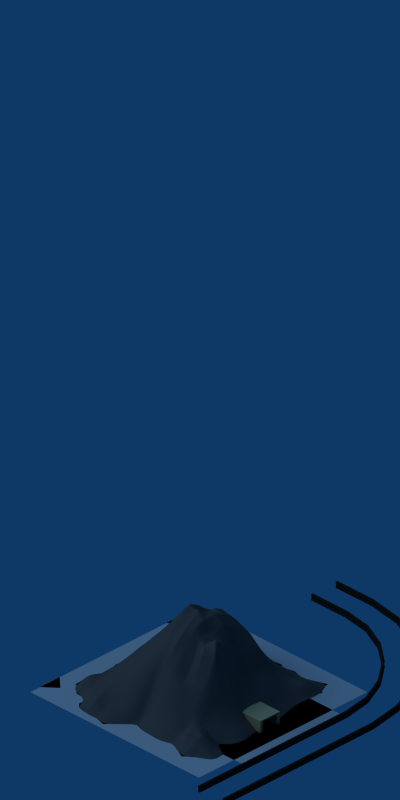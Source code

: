 # Source: mountain_oremine_03.blend  (saved by Blender 2.37.0; exported with 4.5.12 LTS)
import bpy
from mathutils import Matrix  # noqa: F401  (used for matrix-valued properties, if any)

bpy.ops.wm.read_factory_settings(use_empty=True)
scene = bpy.context.scene
scene.name = 'Scene'

# ---- collections
col_collection_1 = bpy.data.collections.new('Collection 1'); scene.collection.children.link(col_collection_1)
col_collection_2 = bpy.data.collections.new('Collection 2'); scene.collection.children.link(col_collection_2)
col_collection_2.hide_render = True
col_collection_2.hide_viewport = True
col_collection_3 = bpy.data.collections.new('Collection 3'); scene.collection.children.link(col_collection_3)
col_collection_3.hide_render = True
col_collection_3.hide_viewport = True

# ---- materials (node trees are filled in below, after node groups)
mat_metal_corroded = bpy.data.materials.new('Metal_Corroded')
mat_metal_corroded.alpha_threshold = 0.0
mat_metal_corroded.diffuse_color = (0.2, 0.2, 0.2, 1.0)
mat_metal_corroded.specular_color = (0.6, 0.8, 1.0)
mat_metal_corroded.roughness = 0.5
mat_metal_corroded.specular_intensity = 0.4
mat_metal_corroded.line_color = (0.0, 0.0, 0.0, 1.0)
mat_stone_concrete = bpy.data.materials.new('Stone_concrete')
mat_stone_concrete.alpha_threshold = 0.0
mat_stone_concrete.diffuse_color = (0.307, 0.307, 0.307, 1.0)
mat_stone_concrete.roughness = 0.5
mat_stone_concrete.specular_intensity = 0.02
mat_stone_concrete.line_color = (0.0, 0.0, 0.0, 1.0)
mat_wood_pine = bpy.data.materials.new('Wood_Pine')
mat_wood_pine.alpha_threshold = 0.0
mat_wood_pine.diffuse_color = (0.8936, 0.7691, 0.5419, 1.0)
mat_wood_pine.specular_color = (0.9091, 0.9392, 0.8919)
mat_wood_pine.roughness = 0.5
mat_wood_pine.specular_intensity = 0.23
mat_wood_pine.line_color = (0.0, 0.0, 0.0, 1.0)
mat_plane_128x48 = bpy.data.materials.new('plane_128x48')
mat_plane_128x48.alpha_threshold = 0.0
mat_plane_128x48.preview_render_type = 'FLAT'
mat_plane_128x48.diffuse_color = (1.0, 1.0, 1.0, 1.0)
mat_plane_128x48.roughness = 0.5
mat_plane_128x48.line_color = (0.0, 0.0, 0.0, 1.0)
mat_plane_64x24 = bpy.data.materials.new('plane_64x24')
mat_plane_64x24.alpha_threshold = 0.0
mat_plane_64x24.preview_render_type = 'FLAT'
mat_plane_64x24.diffuse_color = (1.0, 0.0, 0.0, 1.0)
mat_plane_64x24.roughness = 0.5
mat_plane_64x24.line_color = (0.0, 0.0, 0.0, 1.0)
mat_stone_concrete_001 = bpy.data.materials.new('Stone_concrete.001')
mat_stone_concrete_001.alpha_threshold = 0.0
mat_stone_concrete_001.diffuse_color = (0.307, 0.307, 0.307, 1.0)
mat_stone_concrete_001.roughness = 0.5
mat_stone_concrete_001.specular_intensity = 0.02
mat_stone_concrete_001.line_color = (0.0, 0.0, 0.0, 1.0)

# ---- material node trees

# ---- world
world_world = bpy.data.worlds.new('World'); scene.world = world_world
world_world.color = (0.05656, 0.2208, 0.4)
world_world.use_sun_shadow = False
world_world.sun_shadow_jitter_overblur = 0.0
world_world.cycles.sampling_method = 'MANUAL'
world_world.cycles.sample_map_resolution = 256

# ---- cameras
cam_camera_128x48 = bpy.data.cameras.new('Camera_128x48')
cam_camera_128x48.type = 'ORTHO'
cam_camera_128x48.passepartout_alpha = 0.2
cam_camera_128x48.clip_end = 100.0
cam_camera_128x48.lens = 35.0
cam_camera_128x48.ortho_scale = 11.5
cam_camera_128x48.show_passepartout = False
cam_camera_128x48.show_safe_areas = True
cam_camera_128x48.dof.focus_distance = 0.0
cam_camera_128x48.dof.aperture_fstop = 128.0
cam_camera_64x24 = bpy.data.cameras.new('Camera_64x24')
cam_camera_64x24.type = 'ORTHO'
cam_camera_64x24.passepartout_alpha = 0.2
cam_camera_64x24.clip_end = 100.0
cam_camera_64x24.lens = 35.0
cam_camera_64x24.ortho_scale = 5.9
cam_camera_64x24.show_passepartout = False
cam_camera_64x24.show_safe_areas = True
cam_camera_64x24.dof.focus_distance = 0.0
cam_camera_64x24.dof.aperture_fstop = 128.0

# ---- lights
light_default_sun = bpy.data.lights.new('Default_Sun', 'SUN')
light_default_sun.transmission_factor = 0.0
light_default_sun.angle = 1.571
light_default_sun.energy = 1.0
light_default_sun.shadow_buffer_clip_start = 0.5
light_default_sun.shadow_soft_size = 1.0
light_default_sun.shadow_cascade_max_distance = 1000.0
light_default_sun.cycles.use_multiple_importance_sampling = False

# ---- meshes
me_mesh = bpy.data.meshes.new('Mesh')
me_mesh.from_pydata([(-1.3, -0.0007617, 0.0), (-1.349, 0.1533, 0.0), (-1.367, 0.1545, -0.01592), (-1.35, -0.07548, -0.06713), (-1.304, -0.06782, 0.0), (-0.07271, 1.359, 6.939e-18), (-0.05177, 1.373, 0.0), (-0.05689, 1.407, -0.03608), (-0.1487, 1.418, -0.08074), (-0.136, 1.332, 0.0), (-0.02172, 1.375, 0.0), (0.1236, 1.374, 0.0), (0.1175, 1.414, -0.04547), (1.379, -0.1983, 0.0), (1.378, -0.289, 0.0), (1.428, -0.297, -0.03572), (1.406, -0.1831, -0.0192), (1.377, -0.1815, 0.0), (-1.307, -0.1324, 0.0), (-1.387, -0.2482, 0.0), (-1.382, -0.7499, 0.0), (-1.358, -0.6224, 0.0), (-1.414, -0.62, -0.02908), (-1.435, -0.7967, -0.02305), (-1.409, -0.7979, 0.0), (-0.6934, -1.553, 0.0), (-0.7199, -1.564, 0.0), (-0.7206, -1.581, -0.01363), (-0.5212, -1.618, -0.02577), (-0.5233, -1.563, 0.0), (1.388, -0.7442, 0.0), (1.282, -0.7843, 0.0), (1.281, -0.8356, -0.01958), (1.505, -0.847, -0.0567), (1.488, -0.6435, -0.03844), (1.399, -0.6484, 0.0), (1.267, 0.5939, 0.0), (1.298, 0.5045, 0.0), (1.378, 0.4921, -0.04088), (1.373, 0.738, -0.08382), (1.24, 0.7298, 0.0), (0.6909, 1.354, -3.469e-18), (0.7401, 1.313, 0.0), (0.7628, 1.41, -0.02247), (0.5626, 1.398, -0.003798), (0.5607, 1.386, -4.337e-19), (-0.6359, 1.314, 0.0), (-0.6041, 1.337, 0.0), (-0.6106, 1.471, -0.008545), (-0.7967, 1.476, -0.01728), (-0.7891, 1.274, -0.08005), (-0.6096, 1.278, 0.0), (-1.309, 0.6634, 0.0), (-1.272, 0.7202, 0.0), (-1.367, 0.7386, -0.0411), (-1.378, 0.5637, -0.07565), (-1.291, 0.5489, 1.388e-17), (-1.239, 0.8757, 0.0), (-1.247, 0.9236, -0.007446), (0.8215, 1.356, 0.0), (0.9561, 1.4, 0.0), (0.965, 1.447, -0.01386), (1.233, 0.9083, 0.0), (1.417, 0.9163, -0.04904), (1.234, 0.9094, 0.0), (1.399, -0.936, 0.0), (1.497, -1.006, 0.0), (1.521, -1.005, -0.006055), (1.291, -0.8873, 0.0), (0.9205, -1.378, 0.0), (0.9158, -1.353, 0.0), (0.776, -1.354, -0.05069), (0.7688, -1.556, -0.06741), (0.9524, -1.545, -0.09582), (0.9421, -1.37, 0.0), (-0.758, -1.538, 0.0), (-0.9096, -1.524, 0.0), (-0.9103, -1.583, -0.02052), (-1.42, -0.8128, 0.0), (-1.431, -0.9507, -0.01546), (-1.421, -0.9524, 0.0), (-1.41, -1.093, 0.0), (-1.451, -1.125, -0.06526), (-1.326, -1.144, 0.0), (-1.084, -1.28, 0.0), (-1.081, -1.368, -0.06231), (-0.9889, -1.366, 0.0), (-0.9856, -1.446, 0.0), (-1.092, -1.557, -0.07446), (0.9841, -1.397, 0.0), (1.108, -1.522, -0.02643), (1.108, -1.461, 3.469e-18), (0.7689, -1.272, 0.0), (1.246, -0.8399, 0.0), (1.494, -1.124, 0.0), (1.507, -1.147, 0.0), (1.529, -1.146, -0.008727), (1.234, 0.9104, 0.0), (1.44, 1.084, -0.07743), (1.268, 1.082, -0.04907), (1.233, 0.911, 0.0), (1.241, 1.082, 0.0), (1.151, 1.468, 0.0), (1.153, 1.468, 0.0), (1.154, 1.47, -0.0004054), (-0.8389, 1.166, 0.0), (-0.9558, 1.29, -0.1202), (-0.9266, 1.112, -0.06119), (-0.8532, 1.107, 0.0), (-0.7828, 1.177, 0.0), (-0.9234, 1.056, 0.0), (-1.069, 1.074, 0.0), (-1.098, 1.106, -0.03043), (-1.077, 0.9273, 0.0), (-1.238, 0.9128, 0.0), (-1.155, 0.905, 0.0), (-1.381, 0.3806, 0.0), (-1.393, 0.37, -0.004815), (-1.379, 0.3673, 0.0), (-0.5803, 1.301, 0.0), (-0.4184, 1.426, 0.0), (-0.4204, 1.471, -0.02841), (0.3967, 1.356, 0.0), (0.3286, 1.415, -0.02352), (0.3316, 1.335, 0.0), (1.368, 0.33, 0.0), (1.359, 0.2872, 0.0), (1.409, 0.2801, -0.01174), (1.41, -0.5272, 0.0), (1.47, -0.4655, -0.02388), (1.435, -0.4636, 0.0), (0.5935, -1.347, 0.0), (0.5787, -1.364, -0.006238), (0.5787, -1.356, 0.0), (0.5682, -1.355, 0.0), (0.3852, -1.336, 0.0), (0.3831, -1.362, -0.0197), (-0.3388, -1.61, 0.0), (-0.3331, -1.616, -0.002455), (-0.3325, -1.609, 0.0), (-1.342, -0.5403, 0.0), (-1.375, -0.4564, 0.0), (-1.426, -0.4672, -0.05067), (-1.371, -0.4121, 0.0), (-1.396, -0.2931, 8.674e-19), (0.0523, -1.241, 0.0), (-0.01772, -1.383, -0.05368), (0.08204, -1.373, -0.0126), (0.07858, -1.298, 0.0), (-0.02259, -1.276, 0.0), (-0.1421, -1.388, 0.0), (-0.1347, -1.395, -0.006419), (-0.135, -1.388, 0.0), (-0.1508, -1.398, 0.0), (0.2664, -1.334, 0.0), (0.2291, -1.373, -0.02966), (0.2313, -1.331, 0.0), (0.1298, -1.26, 0.0), (1.424, -0.4242, 0.0), (1.388, 0.2676, 0.0), (1.347, 0.1599, 0.0), (1.418, 0.1528, -0.05299), (0.3068, 1.392, 0.0), (-0.3825, 1.425, 0.0), (-0.2482, 1.375, 1.388e-17), (-0.2564, 1.43, -0.0471), (-1.386, 0.3619, 0.0), (1.19, 1.282, 0.0), (1.295, 1.285, -0.05082), (1.264, 1.255, 0.0), (1.324, -1.291, 0.0), (1.316, -1.336, -0.02164), (1.29, -1.314, 0.0), (1.254, -1.338, 0.0), (-1.208, -1.272, 0.0), (-1.283, -1.337, -0.05042), (-1.273, -1.223, 0.0), (-0.1206, -1.368, 0.0), (-0.1814, 1.345, 0.0), (-1.457, -1.324, -0.009188), (-1.5, -1.5, -0.04353), (-1.291, -1.548, -0.1009), (1.299, -1.529, -0.07087), (1.5, -1.5, -0.07358), (1.53, -1.338, -0.02548), (1.463, 1.291, -0.09186), (1.5, 1.5, -0.09853), (1.32, 1.48, -0.03001), (-1.304, 1.309, -0.05809), (-1.339, 1.501, -0.03137), (-1.5, 1.5, -0.01401), (-1.478, 1.316, -0.002329), (0.05618, -1.557, -0.07978), (0.2288, -1.537, -0.03815), (-0.04079, -1.579, -0.1117), (0.5643, -1.559, -0.07996), (-1.406, 0.9312, -0.08046), (-0.9868, 1.484, -0.01397), (-1.151, 1.476, -0.07599), (-1.132, 1.309, -0.0624), (-1.268, 1.119, -0.03959), (-1.467, 1.155, -0.04856), (0.3902, -1.534, -0.06317), (-0.1545, -1.604, -0.05465), (1.036, 1.036, 0.0), (-0.08606, -0.08606, 0.0), (0.6096, 0.5236, 0.0), (1.08, 0.9357, 0.0), (1.096, 0.9496, 0.0), (1.128, 0.9776, 0.0), (-0.4627, 1.082, 0.0), (-0.5172, 1.004, 0.0), (-0.6496, 0.8132, 0.0), (-1.208, 0.009275, 0.0), (-1.255, -0.05777, 0.0), (-1.273, -0.08403, 0.0), (-1.306, -0.1304, 0.0), (-1.321, -0.5927, 0.0), (-1.152, -1.02, 0.0), (-0.6942, -0.619, 0.0), (0.6782, 1.263, 0.0), (0.3346, 1.329, 0.0), (0.3229, 1.331, 0.0), (0.2437, 1.308, 0.0), (-0.4432, 1.11, 0.0), (-1.307, -0.1324, 0.0), (-1.307, -0.133, 0.0), (-1.345, -0.1875, 0.0), (-1.353, -0.1985, 0.0), (-1.373, -0.4028, 0.0), (-1.371, -0.4121, 0.0), (-1.346, -0.5301, 0.0), (-1.342, -0.5403, 0.0), (-1.375, -0.4564, 0.0), (1.169, 1.169, 0.0), (0.9806, 1.205, 0.0), (0.8379, 1.232, 0.0), (1.241, 1.082, 0.0), (1.245, 1.154, 0.0), (1.145, 0.9924, 0.0), (1.178, 1.021, 0.0), (1.24, 1.076, 0.0), (1.241, 1.077, 0.0), (1.25, 1.153, 0.0), (-1.322, -0.6252, 0.0), (-1.323, -0.6437, 0.0), (-1.34, -1.124, 0.0), (-1.326, -1.144, 0.0), (-1.314, -1.162, 0.0), (-1.245, -1.102, 0.0), (-1.226, -1.085, 0.0), (-1.204, -1.066, 0.0), (-1.163, -1.03, 0.0), (-1.351, -0.5873, 0.0), (-1.382, -0.7499, 0.0), (-1.409, -0.7979, 0.0), (-1.413, -0.8054, 0.0), (-1.42, -0.8824, 0.0), (-1.421, -0.9524, 0.0), (-1.416, -1.01, 0.0), (-1.358, -0.6224, 0.0), (-1.412, -0.8031, 0.0), (-1.401, -0.2681, 0.0), (-1.42, -0.8128, 0.0), (0.3324, 1.334, 0.0), (0.7909, 1.271, 0.0), (0.7401, 1.313, 0.0), (0.6909, 1.354, 0.0), (0.5607, 1.386, 0.0), (0.4296, 1.362, 0.0), (0.9869, 1.281, 0.0), (0.9443, 1.291, 0.0), (0.9097, 1.3, 0.0), (0.7769, 1.333, 0.0), (1.223, 1.223, 0.0), (1.258, 1.214, 0.0), (1.264, 1.255, 0.0), (1.257, 1.257, 0.0), (1.19, 1.282, 0.0), (1.115, 1.311, 0.0), (0.8027, 1.346, 0.0), (1.079, 1.324, 0.0), (0.9165, 1.386, 0.0), (-1.239, 0.8757, 0.0), (-1.258, 0.3329, 0.0), (-0.9653, 0.9596, 0.0), (-1.006, 0.9478, 0.0), (-1.026, 0.9422, 0.0), (-1.037, 0.9388, 0.0), (-1.051, 0.935, 0.0), (-1.077, 0.9273, 0.0), (-1.129, 0.9125, 0.0), (-1.15, 0.9064, 0.0), (-1.155, 0.905, 0.0), (-1.239, 0.8808, 0.0), (-1.272, 0.7202, 0.0), (-1.298, 0.5947, 0.0), (-1.291, 0.5489, 0.0), (-1.259, 0.3384, 0.0), (-1.309, 0.6634, 0.0), (-1.299, 0.5964, 0.0), (-1.306, 0.5215, 0.0), (-1.316, 0.4155, 0.0), (-1.342, 0.1478, 0.0), (-1.337, 0.1136, 0.0), (-1.3, -0.0007617, 0.0), (-1.344, 0.1352, 0.0), (-1.304, -0.06782, 0.0), (-1.345, 0.3937, 0.0), (-1.35, 0.2554, 0.0), (-1.349, 0.1888, 0.0), (-1.349, 0.1513, 0.0), (-1.342, 0.4531, 0.0), (-1.351, 0.3886, 0.0), (-1.352, 0.4355, 0.0), (-0.7219, 1.03, 0.0), (-0.4765, 1.101, 0.0), (-1.379, 0.3673, 0.0), (-1.381, 0.3806, 0.0), (-1.386, 0.3619, 0.0), (-1.349, 0.1533, 0.0), (-1.41, -1.093, 0.0), (-1.537, -1.357, 0.0), (-1.496, -1.321, 0.0), (-1.713, -1.118, 0.0), (-1.713, -1.512, 0.0), (1.073, 1.358, 0.0), (1.059, 1.436, 0.0), (1.092, 1.385, 0.0), (1.095, 1.448, 0.0), (1.15, 1.467, 0.0), (1.153, 1.468, 0.0), (1.151, 1.468, 0.0), (0.09571, 1.374, 0.0), (-0.02172, 1.375, 0.0), (-0.04028, 1.374, 0.0), (-0.07271, 1.359, 0.0), (-0.1338, 1.333, 0.0), (-0.136, 1.332, 0.0), (-0.1444, 1.328, 0.0), (-0.4161, 1.209, 0.0), (-0.9839, 0.9605, 0.0), (-1.004, 0.9518, 0.0), (0.3194, 1.332, 0.0), (0.1075, 1.372, 0.0), (0.09809, 1.374, 0.0), (0.3967, 1.356, 0.0), (0.3316, 1.335, 0.0), (0.3068, 1.392, 0.0), (0.1236, 1.374, 0.0), (-0.8556, 1.097, 0.0), (-0.5067, 1.189, 0.0), (-0.5375, 1.182, 0.0), (-0.8055, 1.122, 0.0), (-0.8386, 1.115, 0.0), (-0.8532, 1.107, 0.0), (-0.8519, 1.112, 0.0), (-0.9234, 1.056, 0.0), (-1.02, 0.9845, 0.0), (-1.026, 0.9754, 0.0), (-0.973, 1.062, 0.0), (-1.04, 1.07, 0.0), (-1.07, 1.064, 0.0), (-0.6359, 1.314, 0.0), (-0.623, 1.296, 0.0), (-0.611, 1.28, 0.0), (-0.6096, 1.278, 0.0), (-0.6084, 1.277, 0.0), (-0.5436, 1.19, 0.0), (-0.5803, 1.301, 0.0), (-0.6041, 1.337, 0.0), (-0.1814, 1.345, 0.0), (-0.2482, 1.375, 0.0), (-0.3825, 1.425, 0.0), (-0.4184, 1.426, 0.0), (-0.05177, 1.373, 0.0), (-0.7814, 1.144, 0.0), (-0.8004, 1.141, 0.0), (-0.8178, 1.137, 0.0), (-0.8472, 1.132, 0.0), (-1.069, 1.074, 0.0), (-0.7769, 1.181, 0.0), (-0.7828, 1.177, 0.0), (-0.845, 1.141, 0.0), (-0.8389, 1.166, 0.0), (-1.017, 1.525, 0.0), (-0.9908, 1.51, 0.0), (-0.7154, 1.507, 0.0), (-0.8507, 1.713, 0.0), (-0.9824, 1.713, 0.0), (-1.486, 1.316, 0.0), (-1.517, 1.415, 0.0), (-1.562, 1.561, 0.0), (-1.61, 1.713, 0.0), (-1.713, 1.713, 0.0), (-1.713, 1.05, 0.0), (-1.211, 1.637, 0.0), (-1.147, 1.713, 0.0), (-1.341, 1.713, 0.0), (-1.442, 1.67, 0.0), (-1.457, 1.713, 0.0), (-1.238, 0.9128, 0.0), (-0.6662, -0.6662, 0.0), (1.41, -0.5272, 0.0), (1.42, -0.4116, 0.0), (1.378, -0.289, 0.0), (1.367, -0.257, 0.0), (1.213, -0.0982, 0.0), (-0.5459, -0.8685, 0.0), (-0.03064, -1.154, 0.0), (-0.02589, -1.156, 0.0), (-0.007019, -1.167, 0.0), (-0.003655, -1.167, 0.0), (0.5571, -1.25, 0.0), (0.6865, -1.269, 0.0), (0.7179, -1.274, 0.0), (1.165, -0.8307, 0.0), (1.168, -0.8274, 0.0), (1.371, -0.6267, 0.0), (1.399, -0.5988, 0.0), (1.405, -0.5781, 0.0), (1.378, -0.2684, 0.0), (1.435, -0.4636, 0.0), (1.424, -0.4242, 0.0), (0.4894, -1.29, 0.0), (0.005876, -1.174, 0.0), (0.09357, -1.223, 0.0), (0.1436, -1.25, 0.0), (0.2595, -1.314, 0.0), (0.2964, -1.335, 0.0), (0.3852, -1.336, 0.0), (0.6071, -1.34, 0.0), (0.7146, -1.277, 0.0), (0.5409, -1.352, 0.0), (0.5956, -1.346, 0.0), (0.5682, -1.355, 0.0), (0.5787, -1.356, 0.0), (0.59, -1.35, 0.0), (0.5935, -1.347, 0.0), (1.284, 0.2667, 0.0), (1.281, 0.3083, 0.0), (1.261, 0.5611, 0.0), (1.244, 0.6004, 0.0), (1.15, 0.821, 0.0), (1.133, 0.8619, 0.0), (1.107, 0.9238, 0.0), (1.303, 0.03164, 0.0), (1.233, 0.9093, 0.0), (1.233, 0.9107, 0.0), (1.233, 0.911, 0.0), (1.233, 0.915, 0.0), (1.229, 0.9604, 0.0), (1.226, 0.9618, 0.0), (1.204, 0.9701, 0.0), (1.233, 0.9083, 0.0), (1.233, 0.9085, 0.0), (1.24, 0.7298, 0.0), (1.257, 0.6057, 0.0), (1.256, 0.6277, 0.0), (1.253, 0.6656, 0.0), (1.313, 0.06882, 0.0), (1.335, 0.1727, 0.0), (1.306, 0.03639, 0.0), (1.345, 0.1535, 0.0), (1.338, 0.1871, 0.0), (1.349, 0.1635, 0.0), (1.359, 0.2872, 0.0), (1.368, 0.33, 0.0), (1.314, 0.4645, 0.0), (1.298, 0.5045, 0.0), (1.388, 0.2676, 0.0), (1.267, 0.5939, 0.0), (1.234, 0.9094, 0.0), (1.234, 0.9097, 0.0), (1.234, 0.9104, 0.0), (1.235, 0.9582, 0.0), (1.292, 0.9368, 0.0), (1.252, 0.9519, 0.0), (1.257, 0.9203, 0.0), (1.379, -0.1983, 0.0), (1.342, 0.08816, 0.0), (-0.3669, -1.17, 0.0), (-0.1524, -1.254, 0.0), (-0.1502, -1.254, 0.0), (-0.3009, -1.281, 0.0), (-0.2672, -1.338, 0.0), (-0.2641, -1.343, 0.0), (-0.264, -1.343, 0.0), (-0.06968, -1.297, 0.0), (-0.05005, -1.288, 0.0), (-0.02259, -1.276, 0.0), (0.0523, -1.241, 0.0), (-0.2466, -1.372, 0.0), (-0.244, -1.377, 0.0), (-0.1423, -1.388, 0.0), (-0.1421, -1.388, 0.0), (-0.135, -1.388, 0.0), (-0.1206, -1.368, 0.0), (-0.24, -1.383, 0.0), (-0.07074, -1.321, 0.0), (-0.1532, -1.401, 0.0), (-0.1508, -1.398, 0.0), (-0.2313, -1.398, 0.0), (-0.1615, -1.402, 0.0), (-0.155, -1.403, 0.0), (-0.1549, -1.403, 0.0), (0.07858, -1.298, 0.0), (0.1298, -1.26, 0.0), (0.2313, -1.331, 0.0), (0.2664, -1.334, 0.0), (-0.2009, -1.449, 0.0), (-0.1989, -1.453, 0.0), (-0.1984, -1.453, 0.0), (-1.133, -1.277, 0.0), (-1.084, -1.28, 0.0), (-0.3177, -1.334, 0.0), (-1.17, -1.17, 0.0), (-1.171, -1.183, 0.0), (-1.146, -1.27, 0.0), (-1.142, -1.276, 0.0), (-1.174, -1.174, 0.0), (-1.192, -1.192, 0.0), (-1.184, -1.206, 0.0), (-1.227, -1.132, 0.0), (-0.9889, -1.366, 0.0), (-0.9355, -1.414, 0.0), (-0.8805, -1.452, 0.0), (-0.8318, -1.463, 0.0), (-0.8569, -1.469, 0.0), (-0.9884, -1.378, 0.0), (-0.9856, -1.446, 0.0), (-0.9423, -1.49, 0.0), (-0.9096, -1.524, 0.0), (-0.758, -1.538, 0.0), (-0.6738, -1.545, 0.0), (-0.6431, -1.533, 0.0), (-0.7217, -1.563, 0.0), (-0.7169, -1.563, 0.0), (-0.6934, -1.553, 0.0), (-0.7199, -1.564, 0.0), (-0.5233, -1.563, 0.0), (-0.504, -1.568, 0.0), (-0.3045, -1.573, 0.0), (-0.301, -1.573, 0.0), (-0.3388, -1.61, 0.0), (-0.3354, -1.61, 0.0), (-0.3325, -1.609, 0.0), (-1.312, -1.165, 0.0), (-1.201, -1.201, 0.0), (-1.273, -1.223, 0.0), (-1.244, -1.244, 0.0), (-1.208, -1.272, 0.0), (0.6825, -1.309, 0.0), (1.404, -0.5938, 0.0), (0.8224, -1.215, 0.0), (1.168, -0.8318, 0.0), (1.132, -1.035, 0.0), (1.242, -0.8653, 0.0), (1.232, -0.8609, 0.0), (1.282, -0.7843, 0.0), (1.298, -0.7782, 0.0), (1.33, -0.7289, 0.0), (1.332, -0.7252, 0.0), (1.402, -0.6174, 0.0), (1.246, -0.8399, 0.0), (1.253, -0.8476, 0.0), (0.7689, -1.272, 0.0), (0.8899, -1.22, 0.0), (1.061, -1.146, 0.0), (0.9158, -1.353, 0.0), (0.9183, -1.366, 0.0), (0.9202, -1.363, 0.0), (0.9236, -1.358, 0.0), (0.9553, -1.309, 0.0), (1.399, -0.959, 0.0), (1.405, -0.9402, 0.0), (1.399, -0.936, 0.0), (1.366, -0.9213, 0.0), (1.291, -0.8873, 0.0), (1.239, -1.351, 0.0), (1.254, -1.338, 0.0), (1.293, -1.306, 0.0), (1.494, -1.124, 0.0), (1.345, -1.263, 0.0), (1.494, -1.138, 0.0), (1.499, -1.133, 0.0), (1.497, -1.006, 0.0), (1.388, -0.7442, 0.0), (1.389, -0.7354, 0.0), (1.399, -0.6484, 0.0), (0.9421, -1.37, 0.0), (0.9841, -1.397, 0.0), (1.108, -1.461, 0.0), (0.9263, -1.367, 0.0), (0.9365, -1.372, 0.0), (0.9186, -1.368, 0.0), (0.9205, -1.378, 0.0), (1.362, -1.262, 0.0), (1.493, -1.158, 0.0), (1.29, -1.314, 0.0), (1.336, -1.282, 0.0), (1.324, -1.291, 0.0), (1.507, -1.147, 0.0)], [], [(3, 0, 1), (1, 2, 3), (4, 0, 3), (7, 5, 6), (9, 5, 7), (7, 8, 9), (12, 7, 10), (10, 11, 12), (7, 6, 10), (16, 13, 14), (14, 15, 16), (17, 13, 16), (4, 3, 18), (19, 18, 3), (23, 20, 21), (21, 22, 23), (24, 20, 23), (27, 25, 26), (29, 25, 27), (27, 28, 29), (33, 30, 31), (31, 32, 33), (35, 30, 33), (33, 34, 35), (39, 36, 37), (37, 38, 39), (40, 36, 39), (43, 41, 42), (45, 41, 43), (43, 44, 45), (49, 46, 47), (47, 48, 49), (51, 46, 49), (49, 50, 51), (54, 52, 53), (56, 52, 54), (54, 55, 56), (58, 54, 53), (53, 57, 58), (43, 59, 60), (60, 61, 43), (42, 59, 43), (39, 62, 40), (64, 62, 39), (39, 63, 64), (33, 65, 66), (66, 67, 33), (68, 65, 33), (33, 32, 68), (72, 69, 70), (70, 71, 72), (74, 69, 72), (72, 73, 74), (27, 75, 76), (76, 77, 27), (26, 75, 27), (23, 78, 24), (79, 80, 78), (78, 23, 79), (79, 82, 81), (81, 80, 79), (83, 81, 82), (86, 84, 85), (88, 87, 86), (86, 85, 88), (76, 87, 88), (88, 77, 76), (90, 89, 74), (74, 73, 90), (91, 89, 90), (70, 92, 71), (93, 68, 32), (96, 94, 95), (66, 94, 96), (96, 67, 66), (98, 97, 64), (64, 63, 98), (100, 97, 98), (98, 99, 100), (101, 100, 99), (104, 102, 103), (60, 102, 104), (104, 61, 60), (108, 105, 106), (106, 107, 108), (106, 105, 109), (109, 50, 106), (107, 110, 108), (107, 112, 111), (111, 110, 107), (112, 113, 111), (57, 114, 58), (58, 114, 115), (112, 58, 115), (115, 113, 112), (117, 116, 56), (56, 55, 117), (118, 116, 117), (109, 51, 50), (121, 119, 120), (47, 119, 121), (121, 48, 47), (123, 122, 45), (45, 44, 123), (124, 122, 123), (127, 125, 126), (37, 125, 127), (127, 38, 37), (129, 128, 35), (35, 34, 129), (130, 128, 129), (31, 93, 32), (92, 131, 132), (132, 71, 92), (132, 131, 133), (133, 134, 132), (132, 134, 135), (135, 136, 132), (138, 137, 29), (29, 28, 138), (139, 137, 138), (142, 140, 141), (21, 140, 142), (142, 22, 21), (142, 143, 144), (142, 141, 143), (148, 145, 146), (146, 147, 148), (146, 145, 149), (152, 150, 151), (151, 150, 153), (138, 151, 153), (153, 139, 138), (135, 154, 155), (155, 136, 135), (155, 154, 156), (156, 157, 155), (155, 157, 148), (148, 147, 155), (129, 158, 130), (14, 158, 129), (129, 15, 14), (127, 159, 160), (160, 161, 127), (126, 159, 127), (123, 162, 124), (12, 11, 162), (162, 123, 12), (121, 163, 164), (164, 165, 121), (120, 163, 121), (117, 166, 118), (1, 166, 117), (117, 2, 1), (168, 104, 103), (103, 167, 168), (168, 167, 169), (168, 169, 101), (101, 99, 168), (171, 96, 95), (95, 170, 171), (170, 172, 171), (171, 172, 173), (90, 171, 173), (173, 91, 90), (84, 174, 175), (175, 85, 84), (175, 174, 176), (82, 175, 176), (176, 83, 82), (149, 177, 151), (151, 146, 149), (151, 177, 152), (8, 178, 9), (164, 178, 8), (8, 165, 164), (180, 175, 179), (175, 180, 181), (183, 171, 182), (171, 183, 184), (186, 168, 185), (168, 186, 187), (190, 188, 189), (188, 190, 191), (192, 155, 147), (155, 192, 193), (192, 146, 194), (146, 192, 147), (72, 132, 195), (132, 72, 71), (54, 58, 196), (49, 106, 50), (106, 49, 197), (198, 106, 197), (106, 198, 199), (112, 106, 199), (106, 112, 107), (58, 112, 200), (201, 58, 200), (58, 201, 196), (202, 132, 136), (132, 202, 195), (151, 138, 203), (202, 155, 193), (155, 202, 136), (201, 188, 191), (188, 201, 200), (112, 188, 200), (188, 112, 199), (198, 188, 199), (188, 198, 189), (104, 168, 187), (98, 168, 99), (168, 98, 185), (96, 171, 184), (171, 90, 182), (88, 175, 181), (175, 88, 85), (175, 82, 179), (146, 203, 194), (203, 146, 151), (204, 205, 206), (208, 209, 204), (204, 206, 207), (207, 208, 204), (215, 216, 217), (217, 218, 219), (219, 205, 204), (204, 220, 221), (221, 222, 223), (223, 224, 210), (214, 215, 217), (217, 219, 204), (204, 221, 223), (223, 210, 211), (213, 214, 217), (217, 204, 223), (223, 211, 212), (212, 213, 217), (217, 223, 212), (217, 216, 225), (227, 228, 229), (230, 231, 232), (232, 217, 225), (226, 227, 229), (229, 230, 232), (232, 225, 226), (226, 229, 232), (231, 230, 233), (204, 234, 235), (236, 220, 204), (204, 235, 236), (237, 238, 234), (234, 204, 209), (241, 242, 237), (237, 234, 209), (240, 241, 237), (237, 209, 239), (239, 240, 237), (237, 243, 238), (218, 217, 244), (245, 246, 247), (247, 248, 249), (252, 218, 244), (244, 245, 247), (247, 249, 250), (251, 252, 244), (244, 247, 250), (250, 251, 244), (232, 253, 244), (244, 217, 232), (246, 245, 254), (255, 256, 257), (257, 258, 259), (259, 246, 254), (254, 255, 257), (257, 259, 254), (253, 260, 254), (254, 245, 244), (244, 253, 254), (256, 255, 261), (262, 229, 228), (263, 257, 256), (256, 261, 263), (222, 221, 264), (264, 221, 220), (220, 236, 265), (266, 267, 268), (268, 269, 264), (264, 220, 265), (265, 266, 268), (268, 264, 265), (272, 265, 236), (236, 235, 270), (271, 272, 236), (236, 270, 271), (273, 266, 265), (265, 272, 273), (270, 235, 234), (234, 274, 270), (243, 275, 274), (274, 234, 238), (238, 243, 274), (275, 276, 277), (277, 274, 275), (279, 271, 270), (270, 274, 277), (278, 279, 270), (270, 277, 278), (282, 280, 273), (272, 271, 279), (281, 282, 273), (273, 272, 279), (279, 281, 273), (283, 284, 213), (213, 212, 285), (293, 294, 283), (283, 213, 285), (292, 293, 283), (283, 285, 286), (291, 292, 283), (283, 286, 287), (290, 291, 283), (283, 287, 288), (289, 290, 283), (283, 288, 289), (295, 296, 297), (298, 284, 283), (283, 295, 297), (297, 298, 283), (295, 299, 300), (300, 296, 295), (284, 298, 214), (214, 213, 284), (214, 298, 297), (297, 301, 302), (302, 303, 304), (305, 215, 214), (214, 297, 302), (302, 304, 305), (305, 214, 302), (304, 303, 306), (215, 305, 307), (307, 225, 216), (216, 215, 307), (311, 306, 303), (303, 302, 308), (308, 309, 310), (310, 311, 303), (303, 308, 310), (308, 302, 301), (301, 312, 308), (308, 313, 309), (312, 314, 313), (313, 308, 312), (285, 212, 211), (211, 315, 285), (316, 210, 224), (315, 211, 210), (210, 316, 315), (317, 310, 309), (313, 314, 318), (318, 317, 309), (309, 313, 318), (317, 319, 320), (320, 311, 310), (310, 317, 320), (321, 247, 246), (246, 259, 321), (322, 323, 324), (324, 325, 322), (282, 281, 326), (326, 327, 282), (326, 328, 329), (329, 327, 326), (329, 328, 330), (278, 331, 332), (332, 330, 328), (328, 326, 281), (279, 278, 332), (332, 328, 281), (281, 279, 332), (223, 333, 334), (334, 335, 336), (341, 342, 286), (224, 223, 334), (334, 336, 337), (340, 341, 286), (316, 224, 334), (334, 337, 338), (339, 340, 286), (315, 316, 334), (334, 338, 339), (339, 286, 285), (285, 315, 334), (334, 339, 285), (344, 345, 333), (333, 223, 222), (343, 344, 333), (333, 222, 343), (269, 346, 347), (347, 343, 222), (264, 269, 347), (347, 222, 264), (343, 347, 348), (349, 344, 343), (343, 348, 349), (344, 349, 345), (286, 342, 287), (350, 341, 340), (353, 354, 350), (350, 340, 351), (352, 353, 350), (350, 351, 352), (355, 350, 354), (354, 356, 355), (342, 341, 350), (350, 355, 357), (357, 358, 359), (359, 288, 287), (287, 342, 350), (350, 357, 359), (359, 287, 350), (358, 357, 360), (288, 359, 289), (358, 360, 361), (361, 362, 290), (290, 289, 359), (359, 358, 361), (361, 290, 359), (370, 363, 364), (368, 352, 351), (369, 370, 364), (367, 368, 351), (351, 369, 364), (366, 367, 351), (351, 364, 365), (365, 366, 351), (374, 369, 351), (351, 340, 339), (371, 372, 373), (373, 374, 351), (351, 339, 371), (371, 373, 351), (338, 371, 339), (335, 375, 336), (376, 353, 352), (352, 368, 376), (379, 356, 354), (354, 353, 376), (378, 379, 354), (354, 376, 377), (377, 378, 354), (361, 380, 362), (367, 377, 376), (376, 368, 367), (366, 381, 378), (378, 377, 367), (367, 366, 378), (382, 383, 379), (379, 378, 381), (381, 382, 379), (382, 384, 383), (389, 385, 386), (386, 387, 388), (388, 389, 386), (395, 390, 391), (392, 393, 394), (394, 395, 391), (391, 392, 394), (398, 396, 397), (393, 392, 399), (399, 400, 393), (293, 401, 294), (396, 385, 389), (389, 397, 396), (219, 402, 205), (403, 404, 405), (405, 406, 407), (407, 206, 205), (205, 402, 408), (410, 411, 412), (414, 415, 416), (418, 419, 420), (420, 403, 405), (405, 407, 205), (205, 408, 409), (409, 410, 412), (413, 414, 416), (417, 418, 420), (420, 405, 205), (205, 409, 412), (412, 413, 416), (416, 417, 420), (420, 205, 412), (412, 416, 420), (406, 405, 421), (403, 422, 423), (423, 404, 403), (428, 424, 413), (413, 412, 425), (427, 428, 413), (413, 425, 426), (426, 427, 413), (413, 424, 414), (425, 412, 411), (415, 414, 424), (424, 428, 429), (430, 431, 432), (432, 415, 424), (424, 429, 430), (430, 432, 424), (431, 430, 433), (433, 434, 431), (434, 433, 435), (435, 436, 437), (438, 434, 435), (435, 437, 438), (440, 441, 442), (444, 445, 207), (207, 206, 407), (407, 446, 439), (439, 440, 442), (443, 444, 207), (207, 407, 439), (439, 442, 443), (443, 207, 439), (207, 445, 208), (445, 444, 447), (447, 448, 449), (449, 209, 208), (208, 445, 447), (447, 449, 208), (209, 449, 450), (450, 451, 452), (453, 239, 209), (209, 450, 452), (452, 453, 209), (447, 444, 443), (454, 455, 447), (447, 443, 454), (456, 454, 443), (443, 442, 456), (459, 456, 442), (442, 441, 457), (458, 459, 442), (442, 457, 458), (460, 461, 439), (439, 446, 462), (462, 460, 439), (460, 463, 461), (461, 464, 440), (440, 439, 461), (463, 465, 464), (464, 461, 463), (466, 467, 468), (469, 457, 441), (441, 440, 464), (464, 466, 468), (468, 469, 441), (441, 464, 468), (465, 470, 466), (466, 464, 465), (471, 458, 457), (457, 469, 471), (471, 459, 458), (455, 472, 473), (473, 474, 448), (447, 455, 473), (473, 448, 447), (450, 475, 451), (478, 476, 477), (421, 479, 480), (446, 407, 406), (406, 421, 480), (462, 446, 406), (406, 480, 462), (481, 409, 408), (482, 483, 410), (410, 409, 481), (481, 484, 482), (482, 410, 481), (482, 484, 485), (485, 486, 482), (487, 483, 482), (482, 486, 487), (491, 426, 425), (411, 410, 483), (483, 487, 492), (492, 493, 488), (490, 491, 425), (425, 411, 483), (483, 492, 488), (489, 490, 425), (425, 483, 488), (488, 489, 425), (495, 496, 497), (497, 488, 493), (493, 498, 494), (494, 495, 497), (497, 493, 494), (488, 497, 499), (499, 489, 488), (501, 494, 498), (498, 502, 503), (504, 505, 500), (500, 501, 498), (498, 503, 504), (504, 500, 498), (501, 495, 494), (491, 506, 507), (507, 427, 426), (426, 491, 507), (427, 507, 508), (508, 509, 429), (428, 427, 508), (508, 429, 428), (499, 490, 489), (510, 503, 502), (511, 504, 503), (503, 510, 511), (512, 505, 504), (504, 511, 512), (515, 485, 484), (408, 402, 516), (516, 517, 518), (518, 519, 513), (514, 515, 484), (481, 408, 516), (516, 518, 513), (513, 514, 484), (484, 481, 516), (516, 513, 484), (252, 516, 402), (402, 219, 218), (218, 252, 402), (517, 516, 520), (251, 520, 516), (516, 252, 251), (517, 520, 521), (522, 518, 517), (517, 521, 522), (250, 523, 521), (521, 520, 251), (251, 250, 521), (249, 523, 250), (524, 525, 526), (526, 527, 515), (515, 514, 524), (524, 526, 515), (527, 526, 528), (524, 529, 525), (529, 530, 531), (531, 528, 526), (525, 529, 531), (531, 526, 525), (531, 532, 533), (533, 534, 535), (535, 492, 487), (486, 485, 515), (528, 531, 533), (533, 535, 487), (487, 486, 515), (527, 528, 533), (533, 487, 515), (515, 527, 533), (534, 533, 536), (536, 537, 538), (538, 534, 536), (536, 539, 537), (540, 541, 542), (542, 511, 510), (493, 492, 535), (535, 540, 542), (542, 510, 502), (498, 493, 535), (535, 542, 502), (502, 498, 535), (540, 535, 534), (534, 538, 540), (511, 542, 543), (543, 512, 511), (541, 544, 545), (545, 542, 541), (545, 546, 543), (543, 542, 545), (248, 547, 548), (548, 521, 523), (523, 249, 248), (248, 548, 523), (548, 522, 521), (548, 547, 549), (549, 550, 548), (550, 551, 519), (518, 522, 548), (548, 550, 519), (519, 518, 548), (434, 438, 552), (552, 432, 431), (431, 434, 552), (553, 420, 419), (453, 240, 239), (452, 241, 240), (240, 453, 452), (475, 242, 241), (241, 452, 451), (451, 475, 241), (432, 554, 555), (555, 416, 415), (415, 432, 555), (555, 554, 556), (556, 557, 558), (558, 555, 556), (559, 560, 561), (561, 562, 418), (418, 417, 559), (559, 561, 418), (418, 562, 563), (563, 553, 419), (419, 418, 563), (555, 558, 564), (564, 559, 417), (417, 416, 555), (555, 564, 417), (565, 564, 558), (558, 557, 565), (567, 568, 556), (554, 432, 552), (566, 567, 556), (556, 554, 552), (552, 566, 556), (569, 570, 571), (573, 568, 567), (567, 569, 571), (572, 573, 567), (567, 571, 572), (566, 569, 567), (574, 575, 576), (578, 557, 556), (568, 573, 579), (580, 581, 574), (574, 576, 577), (577, 578, 556), (556, 568, 579), (579, 580, 574), (574, 577, 556), (556, 579, 574), (582, 574, 581), (584, 585, 582), (582, 581, 583), (583, 584, 582), (582, 586, 575), (575, 574, 582), (578, 565, 557), (560, 587, 588), (588, 561, 560), (561, 588, 589), (589, 563, 562), (562, 561, 589), (579, 573, 572), (590, 591, 592), (592, 579, 572), (572, 590, 592), (594, 590, 572), (572, 571, 593), (593, 594, 572), (570, 595, 593), (593, 571, 570), (596, 594, 593), (593, 595, 596), (583, 597, 598), (598, 584, 583), (599, 600, 597), (597, 583, 581), (581, 580, 599), (599, 597, 581), (599, 601, 600), (598, 602, 585), (585, 584, 598)])
me_mesh.polygons.foreach_set('use_smooth', [1, 1, 1, 1, 1, 1, 1, 1, 1, 1, 1, 1, 1, 1, 1, 1, 1, 1, 1, 1, 1, 1, 1, 1, 1, 1, 1, 1, 1, 1, 1, 1, 1, 1, 1, 1, 1, 1, 1, 1, 1, 1, 1, 1, 1, 1, 1, 1, 1, 1, 1, 1, 1, 1, 1, 1, 1, 1, 1, 1, 1, 1, 1, 1, 1, 1, 1, 1, 1, 1, 1, 1, 1, 1, 1, 1, 1, 1, 1, 1, 1, 1, 1, 1, 1, 1, 1, 1, 1, 1, 1, 1, 1, 1, 1, 1, 1, 1, 1, 1, 1, 1, 1, 1, 1, 1, 1, 1, 1, 1, 1, 1, 1, 1, 1, 1, 1, 1, 1, 1, 1, 1, 1, 1, 1, 1, 1, 1, 1, 1, 1, 1, 1, 1, 1, 1, 1, 1, 1, 1, 1, 1, 1, 1, 1, 1, 1, 1, 1, 1, 1, 1, 1, 1, 1, 1, 1, 1, 1, 1, 1, 1, 1, 1, 1, 1, 1, 1, 1, 1, 1, 1, 1, 1, 1, 1, 1, 1, 1, 1, 1, 1, 1, 1, 1, 1, 1, 1, 1, 1, 1, 1, 1, 1, 1, 1, 1, 1, 1, 1, 1, 1, 1, 1, 1, 1, 1, 1, 1, 1, 1, 1, 1, 1, 1, 1, 1, 1, 1, 1, 1, 0, 0, 0, 0, 0, 0, 0, 0, 0, 0, 0, 0, 0, 0, 0, 0, 0, 0, 0, 0, 0, 0, 0, 0, 0, 0, 0, 0, 0, 0, 0, 0, 0, 0, 0, 0, 0, 0, 0, 0, 0, 0, 0, 0, 0, 0, 0, 0, 0, 0, 0, 0, 0, 0, 0, 0, 0, 0, 0, 0, 0, 0, 0, 0, 0, 0, 0, 0, 0, 0, 0, 0, 0, 0, 0, 0, 0, 0, 0, 0, 0, 0, 0, 0, 0, 0, 0, 0, 0, 0, 0, 0, 0, 0, 0, 0, 0, 0, 0, 0, 0, 0, 0, 0, 0, 0, 0, 0, 0, 0, 0, 0, 0, 0, 0, 0, 0, 0, 0, 0, 0, 0, 0, 0, 0, 0, 0, 0, 0, 0, 0, 0, 0, 0, 0, 0, 0, 0, 0, 0, 0, 0, 0, 0, 0, 0, 0, 0, 0, 0, 0, 0, 0, 0, 0, 0, 0, 0, 0, 0, 0, 0, 0, 0, 0, 0, 0, 0, 0, 0, 0, 0, 0, 0, 0, 0, 0, 0, 0, 0, 0, 0, 0, 0, 0, 0, 0, 0, 0, 0, 0, 0, 0, 0, 0, 0, 0, 0, 0, 0, 0, 0, 0, 0, 0, 0, 0, 0, 0, 0, 0, 0, 0, 0, 0, 0, 0, 0, 0, 0, 0, 0, 0, 0, 0, 0, 0, 0, 0, 0, 0, 0, 0, 0, 0, 0, 0, 0, 0, 0, 0, 0, 0, 0, 0, 0, 0, 0, 0, 0, 0, 0, 0, 0, 0, 0, 0, 0, 0, 0, 0, 0, 0, 0, 0, 0, 0, 0, 0, 0, 0, 0, 0, 0, 0, 0, 0, 0, 0, 0, 0, 0, 0, 0, 0, 0, 0, 0, 0, 0, 0, 0, 0, 0, 0, 0, 0, 0, 0, 0, 0, 0, 0, 0, 0, 0, 0, 0, 0, 0, 0, 0, 0, 0, 0, 0, 0, 0, 0, 0, 0, 0, 0, 0, 0, 0, 0, 0, 0, 0, 0, 0, 0, 0, 0, 0, 0, 0, 0, 0, 0, 0, 0, 0, 0, 0, 0, 0, 0, 0, 0, 0, 0, 0, 0, 0, 0, 0, 0, 0, 0, 0, 0, 0, 0, 0, 0, 0, 0, 0, 0, 0, 0, 0, 0, 0, 0, 0, 0, 0, 0, 0, 0, 0, 0, 0, 0, 0, 0, 0, 0, 0, 0, 0, 0, 0, 0, 0, 0, 0, 0, 0, 0, 0, 0, 0, 0, 0, 0, 0, 0, 0, 0, 0, 0, 0, 0, 0, 0, 0, 0, 0, 0, 0, 0, 0, 0, 0, 0, 0, 0, 0, 0, 0, 0, 0, 0, 0, 0, 0, 0, 0, 0, 0, 0, 0, 0, 0, 0, 0, 0, 0, 0, 0, 0, 0, 0, 0, 0, 0, 0, 0, 0, 0, 0, 0, 0, 0, 0, 0, 0, 0, 0, 0, 0, 0, 0, 0, 0, 0, 0, 0, 0, 0, 0, 0, 0, 0, 0, 0, 0, 0, 0, 0, 0, 0, 0, 0, 0, 0, 0, 0, 0, 0, 0, 0, 0, 0, 0, 0, 0, 0, 0, 0, 0, 0, 0, 0, 0, 0, 0, 0, 0, 0, 0, 0, 0, 0, 0, 0, 0, 0, 0, 0, 0, 0, 0, 0, 0, 0, 0, 0, 0, 0, 0, 0, 0, 0, 0, 0, 0, 0, 0, 0, 0, 0, 0, 0])
me_mesh.polygons.foreach_set('material_index', [0, 0, 0, 0, 0, 0, 0, 0, 0, 0, 0, 0, 0, 0, 0, 0, 0, 0, 0, 0, 0, 0, 0, 0, 0, 0, 0, 0, 0, 0, 0, 0, 0, 0, 0, 0, 0, 0, 0, 0, 0, 0, 0, 0, 0, 0, 0, 0, 0, 0, 0, 0, 0, 0, 0, 0, 0, 0, 0, 0, 0, 0, 0, 0, 0, 0, 0, 0, 0, 0, 0, 0, 0, 0, 0, 0, 0, 0, 0, 0, 0, 0, 0, 0, 0, 0, 0, 0, 0, 0, 0, 0, 0, 0, 0, 0, 0, 0, 0, 0, 0, 0, 0, 0, 0, 0, 0, 0, 0, 0, 0, 0, 0, 0, 0, 0, 0, 0, 0, 0, 0, 0, 0, 0, 0, 0, 0, 0, 0, 0, 0, 0, 0, 0, 0, 0, 0, 0, 0, 0, 0, 0, 0, 0, 0, 0, 0, 0, 0, 0, 0, 0, 0, 0, 0, 0, 0, 0, 0, 0, 0, 0, 0, 0, 0, 0, 0, 0, 0, 0, 0, 0, 0, 0, 0, 0, 0, 0, 0, 0, 0, 0, 0, 0, 0, 0, 0, 0, 0, 0, 0, 0, 0, 0, 0, 0, 0, 0, 0, 0, 0, 0, 0, 0, 0, 0, 0, 0, 0, 0, 0, 0, 0, 0, 0, 0, 0, 0, 0, 0, 0, 1, 1, 1, 1, 1, 1, 1, 1, 1, 1, 1, 1, 1, 1, 1, 1, 1, 1, 1, 1, 1, 1, 1, 1, 1, 1, 1, 1, 1, 1, 1, 1, 1, 1, 1, 1, 1, 1, 1, 1, 1, 1, 1, 1, 1, 1, 1, 1, 1, 1, 1, 1, 1, 1, 1, 1, 1, 1, 1, 1, 1, 1, 1, 1, 1, 1, 1, 1, 1, 1, 1, 1, 1, 1, 1, 1, 1, 1, 1, 1, 1, 1, 1, 1, 1, 1, 1, 1, 1, 1, 1, 1, 1, 1, 1, 1, 1, 1, 1, 1, 1, 1, 1, 1, 1, 1, 1, 1, 1, 1, 1, 1, 1, 1, 1, 1, 1, 1, 1, 1, 1, 1, 1, 1, 1, 1, 1, 1, 1, 1, 1, 1, 1, 1, 1, 1, 1, 1, 1, 1, 1, 1, 1, 1, 1, 1, 1, 1, 1, 1, 1, 1, 1, 1, 1, 1, 1, 1, 1, 1, 1, 1, 1, 1, 1, 1, 1, 1, 1, 1, 1, 1, 1, 1, 1, 1, 1, 1, 1, 1, 1, 1, 1, 1, 1, 1, 1, 1, 1, 1, 1, 1, 1, 1, 1, 1, 1, 1, 1, 1, 1, 1, 1, 1, 1, 1, 1, 1, 1, 1, 1, 1, 1, 1, 1, 1, 1, 1, 1, 1, 1, 1, 1, 1, 1, 1, 1, 1, 1, 1, 1, 1, 1, 1, 1, 1, 1, 1, 1, 1, 1, 1, 1, 1, 1, 1, 1, 1, 1, 1, 1, 1, 1, 1, 1, 1, 1, 1, 1, 1, 1, 1, 1, 1, 1, 1, 1, 1, 1, 1, 1, 1, 1, 1, 1, 1, 1, 1, 1, 1, 1, 1, 1, 1, 1, 1, 1, 1, 1, 1, 1, 1, 1, 1, 1, 1, 1, 1, 1, 1, 1, 1, 1, 1, 1, 1, 1, 1, 1, 1, 1, 1, 1, 1, 1, 1, 1, 1, 1, 1, 1, 1, 1, 1, 1, 1, 1, 1, 1, 1, 1, 1, 1, 1, 1, 1, 1, 1, 1, 1, 1, 1, 1, 1, 1, 1, 1, 1, 1, 1, 1, 1, 1, 1, 1, 1, 1, 1, 1, 1, 1, 1, 1, 1, 1, 1, 1, 1, 1, 1, 1, 1, 1, 1, 1, 1, 1, 1, 1, 1, 1, 1, 1, 1, 1, 1, 1, 1, 1, 1, 1, 1, 1, 1, 1, 1, 1, 1, 1, 1, 1, 1, 1, 1, 1, 1, 1, 1, 1, 1, 1, 1, 1, 1, 1, 1, 1, 1, 1, 1, 1, 1, 1, 1, 1, 1, 1, 1, 1, 1, 1, 1, 1, 1, 1, 1, 1, 1, 1, 1, 1, 1, 1, 1, 1, 1, 1, 1, 1, 1, 1, 1, 1, 1, 1, 1, 1, 1, 1, 1, 1, 1, 1, 1, 1, 1, 1, 1, 1, 1, 1, 1, 1, 1, 1, 1, 1, 1, 1, 1, 1, 1, 1, 1, 1, 1, 1, 1, 1, 1, 1, 1, 1, 1, 1, 1, 1, 1, 1, 1, 1, 1, 1, 1, 1, 1, 1, 1, 1, 1, 1, 1, 1, 1, 1, 1, 1, 1, 1, 1, 1, 1, 1, 1, 1, 1, 1, 1, 1, 1, 1, 1, 1, 1, 1, 1, 1, 1, 1, 1, 1, 1, 1, 1, 1, 1, 1, 1, 1, 1, 1, 1, 1, 1, 1, 1, 1, 1])
me_mesh.materials.append(mat_stone_concrete)
me_mesh.materials.append(None)
me_mesh.use_remesh_preserve_volume = False
me_mesh.use_remesh_preserve_attributes = False
me_mesh.use_mirror_vertex_groups = False
me_mesh.update()
me_tunnel = bpy.data.meshes.new('Tunnel')
me_tunnel.from_pydata([(0.2, 0.2, 1.49e-08), (0.2, -0.2, 1.49e-08), (-0.7, -0.2, 1.49e-08), (-0.7, 0.2, 1.49e-08), (0.2, 0.2, 0.2), (0.2, -0.2, 0.2), (-0.7, -0.2, 0.2), (-0.7, 0.2, 0.2), (0.2, -0.1517, 1.49e-08), (-0.7, -0.1517, 1.49e-08), (-0.7, -0.1517, 0.2), (0.2, -0.1517, 0.2), (-0.7, 0.1438, 0.2), (-0.7, 0.1438, 1.49e-08), (0.2, 0.1438, 0.2), (0.2, 0.1438, 1.49e-08), (0.2, 0.2, 0.1575), (0.2, -0.2, 0.1575), (-0.7, -0.2, 0.1575), (-0.7, 0.2, 0.1575), (-0.7, -0.1517, 0.1775), (0.2, -0.1517, 0.1775), (-0.7, 0.1438, 0.1775), (0.2, 0.1438, 0.1775)], [], [(0, 15, 13, 3), (4, 7, 12, 14), (0, 16, 23, 15), (1, 17, 18, 2), (2, 18, 20, 9), (4, 16, 19, 7), (10, 12, 22, 20), (11, 5, 17, 21), (10, 6, 5, 11), (8, 1, 2, 9), (12, 7, 19, 22), (14, 11, 21, 23), (12, 10, 11, 14), (19, 3, 13, 22), (17, 1, 8, 21), (16, 0, 3, 19), (18, 6, 10, 20), (17, 5, 6, 18), (16, 4, 14, 23), (10, 21, 23, 12), (8, 9, 20, 21), (13, 15, 23, 22)])
me_tunnel.materials.append(mat_wood_pine)
me_tunnel.use_remesh_preserve_volume = False
me_tunnel.use_remesh_preserve_attributes = False
me_tunnel.use_mirror_vertex_groups = False
me_tunnel.update()
me_plane_001 = bpy.data.meshes.new('Plane.001')
me_plane_001.from_pydata([(0.5, 0.5, 0.0), (0.5, -1.5, 0.0), (-0.5, -1.5, 0.0), (-0.5, 0.5, 0.0)], [], [(0, 3, 2, 1)])
me_plane_001.use_remesh_preserve_volume = False
me_plane_001.use_remesh_preserve_attributes = False
me_plane_001.use_mirror_vertex_groups = False
me_plane_001.update()
me_plane = bpy.data.meshes.new('Plane')
me_plane.from_pydata([(1.713, 1.713, 0.0), (1.713, -1.713, 0.0), (-1.713, -1.713, 0.0), (-1.713, 1.713, 0.0)], [], [(0, 3, 2, 1)])
me_plane.use_remesh_preserve_volume = False
me_plane.use_remesh_preserve_attributes = False
me_plane.use_mirror_vertex_groups = False
me_plane.update()
me_mountain = bpy.data.meshes.new('Mountain')
me_mountain.from_pydata([(0.75, 0.75, -0.09853), (0.75, -0.75, -0.07358), (-0.75, -0.75, -0.04353), (-0.75, 0.75, -0.01401), (0.02809, -0.7787, -0.07978), (0.703, -0.09157, -0.0192), (-0.02845, 0.7036, -0.03608), (-0.6752, -0.03774, -0.06713), (-0.001165, -0.0002317, 1.372), (0.3844, -0.7779, -0.06741), (-0.3603, -0.7904, -0.01363), (0.6863, 0.369, -0.08382), (0.7525, -0.4235, -0.0567), (0.3814, 0.7048, -0.02247), (-0.3984, 0.738, -0.01728), (-0.7177, -0.3984, -0.02305), (-0.6833, 0.3693, -0.0411), (0.308, -0.002556, 1.058), (0.007456, -0.4228, 0.494), (-0.02911, 0.3375, 0.9222), (-0.3344, -0.01295, 0.7016), (-0.3442, 0.3677, 0.5086), (0.3561, 0.347, 0.3891), (0.3706, -0.4038, 0.3728), (-0.349, -0.3968, 0.4218), (-0.7333, 0.5773, -0.04856), (-0.6963, 0.185, -0.004815), (-0.5188, -0.0274, 0.3004), (-0.1601, 0.008288, 1.243), (-0.01271, 0.5085, 0.5233), (-0.01851, 0.1837, 1.233), (-0.5756, 0.7382, -0.07599), (-0.2102, 0.7353, -0.02841), (-0.2957, 0.2118, 0.7298), (-0.5279, 0.3478, 0.15), (-0.151, 0.3736, 0.7302), (-0.3889, 0.5508, 0.06279), (0.5768, 0.7348, -0.0004054), (0.1643, 0.7074, -0.02352), (0.5288, -0.08388, 0.1579), (0.1369, -0.01742, 1.13), (0.7199, 0.5421, -0.07743), (0.7047, 0.14, -0.01174), (0.1812, 0.3257, 0.897), (0.357, 0.5324, 0.1644), (0.3488, 0.1574, 0.4599), (0.5152, 0.3648, 0.1079), (0.7643, -0.573, -0.008727), (0.7349, -0.2327, -0.02388), (0.03701, -0.5987, 0.01665), (0.02289, -0.2069, 1.136), (0.5539, -0.7609, -0.02643), (0.1951, -0.767, -0.06317), (0.35, -0.1833, 1.005), (0.5462, -0.4294, 0.08617), (0.1911, -0.4111, 0.59), (0.3796, -0.579, 0.0698), (-0.5459, -0.7783, -0.07446), (-0.1665, -0.8081, -0.002455), (-0.7256, -0.5626, -0.06526), (-0.7132, -0.2336, -0.05067), (-0.1694, -0.3947, 0.6928), (-0.365, -0.5768, 0.2196), (-0.3329, -0.1857, 0.7529), (-0.5339, -0.4114, 0.1958), (-0.5191, -0.2115, 0.3353), (-0.169, -0.2081, 0.9611), (-0.1681, -0.6024, 0.1684), (0.198, -0.601, 0.103), (0.1742, -0.2073, 0.9236), (0.5375, -0.2239, 0.1898), (0.5173, 0.1619, 0.2456), (0.1626, 0.1704, 1.091), (0.1699, 0.5232, 0.2907), (-0.2049, 0.5332, 0.2833), (-0.1654, 0.1812, 1.138), (-0.5141, 0.1681, 0.3224), (-0.5488, 0.5528, -0.03043), (0.5435, 0.5427, 0.2856), (0.5644, -0.5888, 0.1311), (-0.5442, -0.5839, 0.07992), (-0.707, -0.31, -0.02908), (-0.6958, -0.1337, 0.007469), (-0.4422, -0.4047, 0.2838), (-0.6249, -0.4024, 0.1361), (-0.3416, -0.2974, 0.5974), (-0.3407, -0.0954, 0.6848), (-0.4325, -0.01528, 0.5262), (-0.5993, -0.02531, 0.1509), (-0.5315, -0.3162, 0.1945), (-0.6241, -0.2147, 0.1268), (-0.4202, -0.1944, 0.5612), (-0.5233, -0.1198, 0.328), (-0.2391, 0.0001524, 1.07), (-0.1038, 0.003045, 1.376), (-0.2678, -0.3969, 0.501), (-0.07961, -0.4114, 0.6431), (0.0168, -0.3074, 0.9114), (0.01251, -0.1113, 1.257), (-0.2589, -0.2026, 0.9056), (-0.1675, -0.09864, 1.111), (-0.1726, -0.3011, 0.7913), (-0.09932, -0.2001, 1.097), (0.02334, -0.5125, 0.1991), (0.04102, -0.6867, -0.0126), (-0.3556, -0.6858, 0.1576), (-0.362, -0.4828, 0.3511), (-0.2606, -0.809, -0.02577), (-0.07725, -0.802, -0.05465), (-0.1653, -0.5051, 0.4117), (-0.07216, -0.5903, 0.2006), (-0.2576, -0.5876, 0.2104), (-0.1585, -0.714, 0.06629), (0.2821, -0.7793, -0.07996), (0.1144, -0.7684, -0.03815), (0.388, -0.6772, -0.05069), (0.3769, -0.4908, 0.1702), (0.288, -0.4062, 0.4344), (0.09044, -0.4177, 0.6128), (0.2901, -0.5952, 0.1232), (0.1916, -0.6809, -0.0197), (0.2012, -0.5003, 0.3141), (0.1189, -0.6028, 0.08975), (0.3696, -0.2861, 0.6509), (0.2731, -0.09632, 1.193), (0.2124, -0.006667, 1.064), (0.0797, -0.03892, 1.29), (0.1918, -0.3087, 0.6762), (0.09219, -0.1998, 1.058), (0.2433, -0.2005, 1.063), (0.1233, -0.1218, 1.128), (0.4275, -0.008831, 0.5291), (0.6175, -0.08678, 0.09285), (0.6404, -0.4178, -0.01958), (0.4497, -0.4096, 0.2087), (0.7438, -0.3217, -0.03844), (0.7141, -0.1485, -0.03572), (0.4483, -0.1977, 0.4454), (0.5326, -0.1297, 0.2155), (0.546, -0.3288, 0.1481), (0.6421, -0.228, 0.1019), (0.6888, 0.246, -0.04088), (0.7091, 0.07639, -0.05299), (0.6046, 0.3639, 0.01911), (0.432, 0.3621, 0.2225), (0.3494, 0.2508, 0.4025), (0.3357, 0.07647, 0.7314), (0.5249, 0.2575, 0.1131), (0.6193, 0.1521, 0.02794), (0.4404, 0.1551, 0.3181), (0.5223, 0.07734, 0.1793), (0.2734, 0.3325, 0.7109), (0.06621, 0.3215, 1.008), (-0.02378, 0.2627, 1.144), (-0.01381, 0.1001, 1.199), (0.2505, 0.1629, 0.753), (0.1561, 0.08551, 1.204), (0.1663, 0.2522, 0.9998), (0.07943, 0.1788, 1.218), (-0.02082, 0.4215, 0.7762), (-0.01314, 0.6, 0.1796), (0.3589, 0.432, 0.2656), (0.3606, 0.6165, 0.01868), (0.2813, 0.699, -0.003798), (0.05875, 0.7069, -0.04547), (0.1732, 0.4332, 0.5403), (0.08457, 0.5194, 0.3742), (0.2548, 0.5303, 0.2354), (0.1675, 0.624, 0.02588), (-0.3053, 0.7357, -0.008545), (-0.1282, 0.7151, -0.0471), (-0.3808, 0.4518, 0.3532), (-0.3945, 0.637, -0.08005), (-0.2372, 0.3734, 0.6166), (-0.08758, 0.3529, 0.82), (-0.2992, 0.5388, 0.2354), (-0.2052, 0.626, 0.1093), (-0.1835, 0.4414, 0.5274), (-0.111, 0.5169, 0.4622), (-0.3133, 0.302, 0.6235), (-0.3129, 0.09091, 0.7531), (-0.1425, 0.2911, 0.9935), (-0.09578, 0.1789, 1.149), (-0.2069, 0.2146, 0.9225), (-0.1679, 0.08144, 1.27), (-0.4539, 0.3583, 0.3354), (-0.606, 0.3543, 0.02595), (-0.6891, 0.2819, -0.07565), (-0.6837, 0.07723, -0.01592), (-0.4117, 0.1722, 0.5382), (-0.4679, 0.07657, 0.2996), (-0.514, 0.2668, 0.2376), (-0.6097, 0.1687, 0.05528), (-0.7392, 0.6578, -0.002329), (-0.7028, 0.4656, -0.08046), (-0.6696, 0.7504, -0.03137), (-0.4934, 0.742, -0.01397), (-0.5365, 0.4441, 0.006666), (-0.6342, 0.5595, -0.03959), (-0.4633, 0.556, -0.06119), (-0.5658, 0.6546, -0.0624), (0.66, 0.7399, -0.03001), (0.4825, 0.7236, -0.01386), (0.7315, 0.6457, -0.09186), (0.7084, 0.4581, -0.04904), (0.4499, 0.5408, 0.1219), (0.5555, 0.6404, 0.03818), (0.5361, 0.4448, 0.06585), (0.6339, 0.5409, -0.04907), (0.7651, -0.6689, -0.02548), (0.7605, -0.5027, -0.006055), (0.6495, -0.7647, -0.07087), (0.4762, -0.7723, -0.09582), (0.5483, -0.5153, 0.1809), (0.6743, -0.5771, 0.0655), (0.4636, -0.5889, 0.152), (0.5536, -0.6714, 0.05145), (-0.6455, -0.7741, -0.1009), (-0.4552, -0.7916, -0.02052), (-0.7285, -0.6621, -0.009188), (-0.7156, -0.4754, -0.01546), (-0.4616, -0.5834, 0.1841), (-0.5407, -0.6841, -0.06231), (-0.5431, -0.5034, 0.1231), (-0.6338, -0.5766, 0.03058), (-0.6304, -0.4891, 0.2364), (-0.448, -0.4922, 0.2394), (-0.4539, -0.6823, 0.05464), (0.4706, -0.6766, 0.009179), (0.4652, -0.5003, 0.1744), (0.6568, -0.5037, 0.04548), (0.6162, 0.4546, 0.000497), (0.4429, 0.4467, 0.1588), (0.4647, 0.6287, 0.04134), (-0.4779, 0.645, -0.1202), (-0.4572, 0.4513, 0.1654), (-0.6233, 0.4618, -0.007446), (-0.6054, 0.2676, 0.07014), (-0.4308, 0.2665, 0.4511), (-0.3759, 0.07819, 0.5563), (-0.2365, 0.09881, 1.015), (-0.2051, 0.3078, 0.8386), (-0.09502, 0.2661, 1.081), (-0.1043, 0.4347, 0.6476), (-0.2785, 0.4519, 0.4102), (-0.3006, 0.6393, 0.003725), (0.2682, 0.617, 0.04826), (0.2661, 0.432, 0.4256), (0.07724, 0.4236, 0.7068), (0.07397, 0.2543, 1.12), (0.2622, 0.2501, 0.7472), (0.2485, 0.07696, 0.8785), (0.4297, 0.07531, 0.4589), (0.4344, 0.2578, 0.3161), (0.6059, 0.2589, 0.04419), (0.6428, -0.3274, 0.04938), (0.453, -0.3101, 0.2771), (0.4369, -0.1063, 0.5929), (0.187, -0.1026, 1.062), (0.2737, -0.3014, 0.6846), (0.09622, -0.3114, 0.8467), (0.1084, -0.5084, 0.3177), (0.2848, -0.4987, 0.274), (0.2893, -0.6822, -0.006238), (-0.265, -0.6945, 0.08184), (-0.2629, -0.4927, 0.3832), (-0.07326, -0.5046, 0.3548), (-0.08001, -0.3075, 0.8623), (-0.255, -0.2963, 0.7359), (-0.2491, -0.09962, 0.9635), (-0.4263, -0.1094, 0.5448), (-0.4337, -0.3013, 0.4485), (-0.621, -0.3137, 0.06039), (-0.6066, -0.1275, 0.1446), (-0.1051, -0.1011, 1.264), (-0.06736, -0.6975, -0.006419), (0.1145, -0.6863, -0.02966), (0.07354, -0.1073, 1.232), (0.6261, -0.1345, 0.08976), (0.6135, 0.08596, 0.0902), (0.0757, 0.08417, 1.311), (0.07327, 0.6107, 0.1726), (-0.1141, 0.6202, 0.1156), (-0.09009, 0.09039, 1.298), (-0.6011, 0.072, 0.13), (-0.6519, 0.6546, -0.05809), (0.6475, 0.6424, -0.05082), (0.6581, -0.6682, -0.02164), (-0.6414, -0.6687, -0.05042), (-0.04892, 0.09563, 1.211), (-0.04881, 0.001402, 1.346), (-0.07436, 0.7089, -0.08074), (-0.0596, 0.6093, 0.1061), (-0.008862, -0.6917, -0.05368), (-0.02039, -0.7894, -0.1117), (-0.03923, -0.1066, 1.229), (-0.03013, -0.307, 0.8585), (-0.03262, -0.4176, 0.517), (-0.02112, -0.5089, 0.2205), (-0.05922, 0.4276, 0.7294), (-0.05602, 0.3446, 0.8838), (-0.05657, 0.2643, 1.124), (-0.05408, 0.1815, 1.161), (-0.05794, 0.5124, 0.5089), (-0.01324, -0.5948, 0.04282), (-0.03396, -0.2033, 1.088)], [], [(2, 217, 288, 219), (1, 209, 287, 211), (0, 201, 286, 203), (3, 193, 285, 195), (7, 88, 284, 188), (8, 154, 289, 290), (6, 291, 292, 160), (6, 160, 281, 164), (8, 126, 280, 154), (5, 132, 278, 136), (8, 98, 277, 126), (4, 114, 276, 104), (4, 104, 293, 294), (8, 290, 295, 98), (7, 82, 273, 88), (15, 84, 272, 81), (24, 85, 271, 83), (20, 87, 270, 86), (20, 86, 269, 93), (24, 95, 268, 85), (18, 97, 296, 297), (18, 297, 298, 103), (24, 106, 265, 95), (10, 107, 264, 105), (9, 115, 263, 113), (23, 117, 262, 116), (18, 103, 261, 118), (18, 118, 260, 97), (23, 123, 259, 117), (17, 125, 258, 124), (17, 124, 257, 131), (23, 134, 256, 123), (12, 135, 255, 133), (11, 143, 254, 141), (22, 145, 253, 144), (17, 131, 252, 146), (17, 146, 251, 125), (22, 151, 250, 145), (19, 153, 249, 152), (19, 152, 248, 159), (22, 161, 247, 151), (13, 163, 246, 162), (14, 172, 245, 169), (21, 173, 244, 171), (19, 159, 299, 300), (19, 300, 301, 153), (21, 179, 241, 173), (20, 93, 240, 180), (20, 180, 239, 87), (21, 185, 238, 179), (16, 187, 237, 186), (16, 186, 236, 194), (21, 171, 235, 185), (14, 196, 234, 172), (13, 162, 233, 202), (22, 144, 232, 161), (11, 204, 231, 143), (12, 133, 230, 210), (23, 116, 229, 134), (9, 212, 228, 115), (10, 105, 227, 218), (24, 83, 226, 106), (15, 220, 225, 84), (59, 224, 225, 220), (80, 223, 225, 224), (64, 84, 225, 223), (64, 223, 226, 83), (80, 221, 226, 223), (62, 106, 226, 221), (62, 221, 227, 105), (80, 222, 227, 221), (57, 218, 227, 222), (51, 216, 228, 212), (79, 215, 228, 216), (56, 115, 228, 215), (56, 215, 229, 116), (79, 213, 229, 215), (54, 134, 229, 213), (54, 213, 230, 133), (79, 214, 230, 213), (47, 210, 230, 214), (41, 208, 231, 204), (78, 207, 231, 208), (46, 143, 231, 207), (46, 207, 232, 144), (78, 205, 232, 207), (44, 161, 232, 205), (44, 205, 233, 162), (78, 206, 233, 205), (37, 202, 233, 206), (31, 200, 234, 196), (77, 199, 234, 200), (36, 172, 234, 199), (36, 199, 235, 171), (77, 197, 235, 199), (34, 185, 235, 197), (34, 197, 236, 186), (77, 198, 236, 197), (25, 194, 236, 198), (26, 192, 237, 187), (76, 191, 237, 192), (34, 186, 237, 191), (34, 191, 238, 185), (76, 189, 238, 191), (33, 179, 238, 189), (33, 189, 239, 180), (76, 190, 239, 189), (27, 87, 239, 190), (28, 184, 240, 93), (75, 183, 240, 184), (33, 180, 240, 183), (33, 183, 241, 179), (75, 181, 241, 183), (35, 173, 241, 181), (35, 181, 242, 174), (75, 182, 242, 181), (30, 153, 301, 302), (29, 303, 299, 159), (74, 177, 243, 178), (35, 174, 243, 177), (35, 177, 244, 173), (74, 175, 244, 177), (36, 171, 244, 175), (36, 175, 245, 172), (74, 176, 245, 175), (32, 169, 245, 176), (38, 168, 246, 163), (73, 167, 246, 168), (44, 162, 246, 167), (44, 167, 247, 161), (73, 165, 247, 167), (43, 151, 247, 165), (43, 165, 248, 152), (73, 166, 248, 165), (29, 159, 248, 166), (30, 158, 249, 153), (72, 157, 249, 158), (43, 152, 249, 157), (43, 157, 250, 151), (72, 155, 250, 157), (45, 145, 250, 155), (45, 155, 251, 146), (72, 156, 251, 155), (40, 125, 251, 156), (39, 150, 252, 131), (71, 149, 252, 150), (45, 146, 252, 149), (45, 149, 253, 145), (71, 147, 253, 149), (46, 144, 253, 147), (46, 147, 254, 143), (71, 148, 254, 147), (42, 141, 254, 148), (48, 140, 255, 135), (70, 139, 255, 140), (54, 133, 255, 139), (54, 139, 256, 134), (70, 137, 256, 139), (53, 123, 256, 137), (53, 137, 257, 124), (70, 138, 257, 137), (39, 131, 257, 138), (40, 130, 258, 125), (69, 129, 258, 130), (53, 124, 258, 129), (53, 129, 259, 123), (69, 127, 259, 129), (55, 117, 259, 127), (55, 127, 260, 118), (69, 128, 260, 127), (50, 97, 260, 128), (49, 122, 261, 103), (68, 121, 261, 122), (55, 118, 261, 121), (55, 121, 262, 117), (68, 119, 262, 121), (56, 116, 262, 119), (56, 119, 263, 115), (68, 120, 263, 119), (52, 113, 263, 120), (58, 112, 264, 107), (67, 111, 264, 112), (62, 105, 264, 111), (62, 111, 265, 106), (67, 109, 265, 111), (61, 95, 265, 109), (61, 109, 266, 96), (67, 110, 266, 109), (49, 103, 298, 304), (50, 305, 296, 97), (66, 101, 267, 102), (61, 96, 267, 101), (61, 101, 268, 95), (66, 99, 268, 101), (63, 85, 268, 99), (63, 99, 269, 86), (66, 100, 269, 99), (28, 93, 269, 100), (27, 92, 270, 87), (65, 91, 270, 92), (63, 86, 270, 91), (63, 91, 271, 85), (65, 89, 271, 91), (64, 83, 271, 89), (64, 89, 272, 84), (65, 90, 272, 89), (60, 81, 272, 90), (60, 90, 273, 82), (65, 92, 273, 90), (27, 88, 273, 92), (28, 100, 274, 94), (66, 102, 274, 100), (50, 98, 295, 305), (49, 304, 293, 104), (67, 112, 275, 110), (58, 108, 275, 112), (52, 120, 276, 114), (68, 122, 276, 120), (49, 104, 276, 122), (50, 128, 277, 98), (69, 130, 277, 128), (40, 126, 277, 130), (39, 138, 278, 132), (70, 140, 278, 138), (48, 136, 278, 140), (42, 148, 279, 142), (71, 150, 279, 148), (40, 156, 280, 126), (72, 158, 280, 156), (30, 154, 280, 158), (29, 166, 281, 160), (73, 168, 281, 166), (38, 164, 281, 168), (32, 176, 282, 170), (74, 178, 282, 176), (29, 160, 292, 303), (30, 302, 289, 154), (75, 184, 283, 182), (28, 94, 283, 184), (27, 190, 284, 88), (76, 192, 284, 190), (26, 188, 284, 192), (25, 198, 285, 193), (77, 200, 285, 198), (31, 195, 285, 200), (37, 206, 286, 201), (78, 208, 286, 206), (41, 203, 286, 208), (47, 214, 287, 209), (79, 216, 287, 214), (51, 211, 287, 216), (57, 222, 288, 217), (80, 224, 288, 222), (59, 219, 288, 224), (302, 182, 283, 289), (292, 282, 178, 303), (304, 110, 275, 293), (295, 274, 102, 305), (305, 102, 267, 296), (298, 266, 110, 304), (303, 178, 243, 299), (301, 242, 182, 302), (300, 174, 242, 301), (299, 243, 174, 300), (297, 96, 266, 298), (296, 267, 96, 297), (290, 94, 274, 295), (293, 275, 108, 294), (291, 170, 282, 292), (289, 283, 94, 290)])
me_mountain.polygons.foreach_set('use_smooth', [True] * 270)
_k = {(209, 287): 0.03922, (211, 287): 0.01176, (8, 154): 1.0, (94, 283): 1.0, (8, 126): 1.0, (126, 280): 1.0, (154, 280): 1.0, (8, 98): 1.0, (98, 277): 0.67843, (126, 277): 0.77255, (94, 274): 0.59608, (24, 83): 0.06667, (18, 97): 0.03137, (24, 106): 0.15686, (106, 265): 0.38039, (10, 107): 0.70196, (107, 264): 0.81961, (105, 264): 1.0, (10, 105): 1.0, (116, 262): 0.14118, (23, 116): 0.28235, (118, 260): 0.32549, (97, 260): 0.27059, (23, 123): 0.07843, (123, 259): 0.8, (117, 259): 0.18431, (17, 125): 0.55686, (125, 258): 1.0, (124, 258): 0.83137, (17, 124): 0.77647, (124, 257): 0.49412, (23, 134): 0.29804, (134, 256): 0.25098, (123, 256): 0.05882, (12, 135): 0.01569, (135, 255): 0.03137, (133, 255): 0.58039, (12, 133): 0.42353, (22, 145): 0.63529, (145, 253): 0.29412, (144, 253): 0.10196, (22, 144): 0.3098, (17, 146): 0.00784, (146, 251): 0.01176, (125, 251): 0.41961, (22, 151): 1.0, (151, 250): 1.0, (145, 250): 0.66275, (19, 153): 0.24706, (153, 249): 0.73333, (152, 249): 0.41176, (19, 152): 0.04314, (152, 248): 0.00392, (19, 159): 0.02353, (22, 161): 0.41569, (161, 247): 0.41569, (151, 247): 1.0, (21, 173): 0.53333, (173, 244): 0.38431, (21, 171): 0.02353, (174, 243): 0.37255, (174, 242): 0.43137, (21, 179): 0.52941, (179, 241): 1.0, (173, 241): 1.0, (180, 240): 0.12941, (21, 185): 0.01176, (179, 238): 0.2902, (161, 232): 0.00392, (133, 230): 1.0, (210, 230): 0.66275, (12, 210): 0.15294, (116, 229): 0.99608, (134, 229): 1.0, (212, 228): 0.01569, (115, 228): 0.08235, (105, 227): 1.0, (218, 227): 0.89412, (10, 218): 0.76078, (83, 226): 0.39608, (106, 226): 0.81569, (80, 223): 0.36078, (223, 225): 0.02745, (80, 224): 0.07843, (64, 223): 0.14118, (223, 226): 0.57647, (64, 83): 0.09412, (80, 221): 0.97255, (221, 226): 1.0, (62, 106): 1.0, (62, 221): 1.0, (221, 227): 1.0, (62, 105): 1.0, (80, 222): 0.44314, (222, 227): 0.7451, (57, 218): 0.23922, (57, 222): 0.17647, (51, 216): 0.13725, (216, 228): 0.44706, (79, 215): 1.0, (215, 228): 0.78824, (79, 216): 1.0, (56, 115): 0.12941, (56, 215): 0.83137, (215, 229): 1.0, (56, 116): 0.51765, (79, 213): 1.0, (213, 229): 1.0, (54, 134): 1.0, (54, 213): 1.0, (213, 230): 1.0, (54, 133): 1.0, (79, 214): 1.0, (214, 230): 1.0, (47, 210): 0.16471, (47, 214): 0.38039, (189, 238): 0.01176, (33, 179): 0.77255, (33, 189): 0.25882, (33, 180): 0.23137, (28, 184): 0.6902, (184, 240): 0.14902, (28, 93): 0.04706, (75, 183): 0.60392, (183, 240): 0.5098, (75, 184): 0.56471, (33, 183): 0.77255, (183, 241): 1.0, (75, 181): 0.56471, (181, 241): 0.86667, (35, 173): 0.87843, (35, 181): 0.64706, (181, 242): 0.53333, (35, 174): 0.56863, (75, 182): 0.54902, (182, 242): 0.58039, (30, 153): 1.0, (178, 243): 0.05098, (74, 177): 0.00784, (177, 243): 0.31765, (35, 177): 0.61176, (177, 244): 0.19216, (73, 167): 0.01176, (167, 247): 0.25882, (73, 165): 0.24706, (165, 247): 0.7098, (43, 151): 0.8, (43, 165): 0.48235, (165, 248): 0.26667, (43, 152): 0.11765, (166, 248): 0.02745, (30, 158): 1.0, (158, 249): 1.0, (72, 157): 0.88627, (157, 249): 0.66275, (72, 158): 1.0, (43, 157): 0.41176, (157, 250): 0.69804, (72, 155): 0.61961, (155, 250): 0.6902, (45, 145): 0.27843, (45, 155): 0.29804, (155, 251): 0.23529, (45, 146): 0.05098, (72, 156): 1.0, (156, 251): 0.86275, (40, 125): 0.85882, (40, 156): 1.0, (45, 149): 0.01569, (149, 253): 0.01569, (140, 255): 0.00784, (70, 139): 0.06275, (139, 255): 0.4, (54, 139): 0.98431, (139, 256): 0.21176, (53, 123): 1.0, (53, 137): 0.73333, (137, 257): 0.07843, (53, 124): 1.0, (40, 130): 1.0, (130, 258): 1.0, (69, 129): 0.97255, (129, 258): 1.0, (69, 130): 1.0, (53, 129): 0.87843, (129, 259): 1.0, (69, 127): 1.0, (127, 259): 0.86275, (55, 117): 0.01569, (55, 127): 0.4, (127, 260): 0.79216, (55, 118): 0.08627, (69, 128): 0.8549, (128, 260): 0.49412, (50, 97): 1.0, (50, 128): 0.52549, (119, 262): 0.00392, (56, 119): 0.07843, (58, 112): 0.18039, (112, 264): 0.7451, (58, 107): 0.19608, (67, 111): 0.62353, (111, 264): 1.0, (67, 112): 0.33333, (62, 111): 1.0, (111, 265): 0.62745, (67, 109): 0.03137, (109, 265): 0.00784, (67, 110): 0.01569, (28, 100): 0.0549, (28, 94): 0.99608, (50, 98): 1.0, (112, 275): 0.04706, (128, 277): 0.63137, (130, 277): 0.81569, (40, 126): 1.0, (156, 280): 1.0, (158, 280): 1.0, (30, 154): 1.0, (182, 283): 1.0, (184, 283): 1.0, (214, 287): 0.41961, (47, 209): 0.03137, (216, 287): 0.34902, (222, 288): 0.04314, (30, 302): 1.0, (182, 302): 1.0, (154, 289): 1.0, (283, 289): 1.0, (98, 295): 0.19216, (274, 295): 0.19216, (50, 305): 0.09412, (102, 305): 0.09412, (159, 299): 0.12549, (243, 299): 0.12549, (153, 301): 0.45882, (242, 301): 0.45882, (19, 300): 0.17647, (174, 300): 0.17647, (8, 290): 1.0, (94, 290): 1.0}
me_mountain.attributes.new('crease_edge', 'FLOAT', 'EDGE').data.foreach_set('value', [_k.get((min(e.vertices), max(e.vertices)), 0.0) for e in me_mountain.edges])
me_mountain.materials.append(mat_stone_concrete)
me_mountain.use_remesh_preserve_volume = False
me_mountain.use_remesh_preserve_attributes = False
me_mountain.use_mirror_vertex_groups = False
me_mountain.update()
me_plane_128x48 = bpy.data.meshes.new('Plane_128x48')
me_plane_128x48.from_pydata([(1.0, 1.0, 0.0), (1.0, -1.0, 0.0), (-1.0, -1.0, 0.0), (-1.0, 1.0, 0.0), (-0.774, 0.774, 0.0), (-0.774, -0.774, 0.0), (0.774, -0.774, 0.0), (0.774, 0.774, 0.0)], [], [(0, 1, 6, 7), (1, 2, 5, 6), (2, 3, 4, 5), (3, 0, 7, 4)])
me_plane_128x48.materials.append(mat_plane_128x48)
me_plane_128x48.use_remesh_preserve_volume = False
me_plane_128x48.use_remesh_preserve_attributes = False
me_plane_128x48.use_mirror_vertex_groups = False
me_plane_128x48.update()
me_plane_64x24 = bpy.data.meshes.new('Plane_64x24')
me_plane_64x24.from_pydata([(1.0, 1.0, 0.0), (1.0, -1.0, 0.0), (-1.0, -1.0, 0.0), (-1.0, 1.0, 0.0), (0.7636, 0.7636, 0.0), (0.7636, -0.7636, 0.0), (-0.7636, -0.7636, 0.0), (-0.7636, 0.7636, 0.0)], [], [(0, 1, 5, 4), (1, 2, 6, 5), (2, 3, 7, 6), (3, 0, 4, 7)])
me_plane_64x24.materials.append(mat_plane_64x24)
me_plane_64x24.use_remesh_preserve_volume = False
me_plane_64x24.use_remesh_preserve_attributes = False
me_plane_64x24.use_mirror_vertex_groups = False
me_plane_64x24.update()
me_plane_002 = bpy.data.meshes.new('Plane.002')
me_plane_002.from_pydata([(1.713, 1.713, 0.0), (1.713, -1.713, 0.0), (-1.713, -1.713, 0.0), (-1.713, 1.713, 0.0)], [], [(0, 3, 2, 1)])
me_plane_002.use_remesh_preserve_volume = False
me_plane_002.use_remesh_preserve_attributes = False
me_plane_002.use_mirror_vertex_groups = False
me_plane_002.update()
me_tunnel_001 = bpy.data.meshes.new('Tunnel.001')
me_tunnel_001.from_pydata([(0.2, 0.2, 1.49e-08), (0.2, -0.2, 1.49e-08), (-0.7, -0.2, 1.49e-08), (-0.7, 0.2, 1.49e-08), (0.2, 0.2, 0.2), (0.2, -0.2, 0.2), (-0.7, -0.2, 0.2), (-0.7, 0.2, 0.2), (0.2, -0.1517, 1.49e-08), (-0.7, -0.1517, 1.49e-08), (-0.7, -0.1517, 0.2), (0.2, -0.1517, 0.2), (-0.7, 0.1438, 0.2), (-0.7, 0.1438, 1.49e-08), (0.2, 0.1438, 0.2), (0.2, 0.1438, 1.49e-08), (0.2, 0.2, 0.1575), (0.2, -0.2, 0.1575), (-0.7, -0.2, 0.1575), (-0.7, 0.2, 0.1575), (-0.7, -0.1517, 0.1775), (0.2, -0.1517, 0.1775), (-0.7, 0.1438, 0.1775), (0.2, 0.1438, 0.1775)], [], [(0, 15, 13, 3), (4, 7, 12, 14), (0, 16, 23, 15), (1, 17, 18, 2), (2, 18, 20, 9), (4, 16, 19, 7), (10, 12, 22, 20), (11, 5, 17, 21), (10, 6, 5, 11), (8, 1, 2, 9), (12, 7, 19, 22), (14, 11, 21, 23), (12, 10, 11, 14), (19, 3, 13, 22), (17, 1, 8, 21), (16, 0, 3, 19), (18, 6, 10, 20), (17, 5, 6, 18), (16, 4, 14, 23), (10, 21, 23, 12), (8, 9, 20, 21), (13, 15, 23, 22)])
me_tunnel_001.materials.append(mat_wood_pine)
me_tunnel_001.use_remesh_preserve_volume = False
me_tunnel_001.use_remesh_preserve_attributes = False
me_tunnel_001.use_mirror_vertex_groups = False
me_tunnel_001.update()
me_cube_002 = bpy.data.meshes.new('Cube.002')
me_cube_002.from_pydata([(0.75, 0.75, -0.097), (0.75, -0.75, -0.07358), (-0.75, -0.75, 0.01106), (-0.75, 0.75, -0.01401), (0.02809, -0.7787, -0.07978), (0.703, -0.06579, -0.0192), (-0.02845, 0.7036, -0.03608), (-0.6752, -0.03774, -0.06713), (-0.001165, -0.0002317, 1.372), (0.3844, -0.7779, -0.06741), (-0.3603, -0.7904, -0.01363), (0.6863, 0.369, -0.0998), (0.7525, -0.4235, -0.0567), (0.3814, 0.7048, -0.03426), (-0.3984, 0.738, -0.01728), (-0.7177, -0.3984, -0.02423), (-0.6833, 0.3693, -0.0411), (0.308, -0.002556, 1.058), (0.007456, -0.4228, 0.494), (-0.02911, 0.3375, 0.9222), (-0.3344, -0.01295, 0.7016), (-0.3442, 0.3677, 0.5086), (0.3561, 0.347, 0.3891), (0.3706, -0.4038, 0.3728), (-0.349, -0.3968, 0.4218), (-0.7333, 0.5773, -0.04856), (-0.6963, 0.185, -0.004815), (-0.5188, -0.0274, 0.3004), (-0.1601, 0.008288, 1.243), (-0.01271, 0.5085, 0.5233), (-0.01851, 0.1837, 1.233), (-0.5756, 0.7382, -0.07599), (-0.2102, 0.7353, -0.02841), (-0.2957, 0.2118, 0.7298), (-0.5279, 0.3478, 0.15), (-0.151, 0.3736, 0.7302), (-0.3889, 0.5508, 0.06279), (0.5768, 0.7348, -0.02729), (0.1643, 0.7074, -0.02352), (0.5288, -0.0155, 0.1579), (0.1369, -0.01742, 1.13), (0.7199, 0.5421, -0.1239), (0.7047, 0.14, -0.01174), (0.1812, 0.3257, 0.897), (0.357, 0.5324, 0.147), (0.3488, 0.1574, 0.4599), (0.5152, 0.3648, 0.07679), (0.7643, -0.573, -0.008727), (0.7349, -0.2327, -0.02388), (0.03701, -0.5987, 0.01665), (0.02289, -0.2069, 1.136), (0.5539, -0.7609, -0.02643), (0.1951, -0.767, -0.06317), (0.35, -0.1833, 1.005), (0.5462, -0.4294, 0.08617), (0.1911, -0.4111, 0.59), (0.3796, -0.579, 0.0698), (-0.5459, -0.7783, -0.07446), (-0.1665, -0.8081, -0.002455), (-0.7256, -0.5626, -0.06748), (-0.7132, -0.2336, -0.05067), (-0.1694, -0.3947, 0.6928), (-0.365, -0.5768, 0.2196), (-0.3329, -0.1857, 0.7529), (-0.5339, -0.4114, 0.1958), (-0.5191, -0.2115, 0.3353), (-0.169, -0.2081, 0.9611), (-0.1681, -0.6024, 0.1684), (0.198, -0.601, 0.103), (0.1742, -0.2073, 0.9236), (0.5375, -0.2239, 0.1898), (0.5173, 0.1619, 0.2456), (0.1626, 0.1704, 1.091), (0.1699, 0.5232, 0.2907), (-0.2049, 0.5332, 0.2833), (-0.1654, 0.1812, 1.138), (-0.5141, 0.1681, 0.3224), (-0.5488, 0.5528, -0.03043), (0.5435, 0.5427, -0.09385), (0.5644, -0.5888, 0.1311), (-0.5442, -0.5839, 0.07992), (-0.707, -0.31, -0.02908), (-0.6958, -0.1337, 0.007469), (-0.4422, -0.4047, 0.2838), (-0.6249, -0.4024, 0.1081), (-0.3416, -0.2974, 0.5974), (-0.3407, -0.0954, 0.6848), (-0.4325, -0.01528, 0.5262), (-0.5993, -0.02531, 0.1509), (-0.5315, -0.3162, 0.1945), (-0.6241, -0.2147, 0.1268), (-0.4202, -0.1944, 0.5612), (-0.5233, -0.1198, 0.328), (-0.2391, 0.0001524, 1.07), (-0.1038, 0.003045, 1.376), (-0.2678, -0.3969, 0.501), (-0.07961, -0.4114, 0.6431), (0.0168, -0.3074, 0.9114), (0.01251, -0.1113, 1.257), (-0.2589, -0.2026, 0.9056), (-0.1675, -0.09864, 1.111), (-0.1726, -0.3011, 0.7913), (-0.09932, -0.2001, 1.097), (0.02334, -0.5125, 0.1991), (0.04102, -0.6867, -0.0126), (-0.3556, -0.6858, 0.1576), (-0.362, -0.4828, 0.3511), (-0.2606, -0.809, -0.02577), (-0.07725, -0.802, -0.05465), (-0.1653, -0.5051, 0.4117), (-0.07216, -0.5903, 0.2006), (-0.2576, -0.5876, 0.2104), (-0.1585, -0.714, 0.06629), (0.2821, -0.7793, -0.07996), (0.1144, -0.7684, -0.03815), (0.388, -0.6772, -0.05069), (0.3769, -0.4908, 0.1702), (0.288, -0.4062, 0.4344), (0.09044, -0.4177, 0.6128), (0.2901, -0.5952, 0.1232), (0.1916, -0.6809, -0.0197), (0.2012, -0.5003, 0.3141), (0.1189, -0.6028, 0.08975), (0.3696, -0.2861, 0.6509), (0.2731, -0.09632, 1.193), (0.2124, -0.006667, 1.064), (0.0797, -0.03892, 1.29), (0.1918, -0.3087, 0.6762), (0.09219, -0.1998, 1.058), (0.2433, -0.2005, 1.063), (0.1233, -0.1218, 1.128), (0.4275, -0.008831, 0.5291), (0.6175, -0.04723, 0.01453), (0.6404, -0.4178, -0.01958), (0.4497, -0.4096, 0.2087), (0.7438, -0.3217, -0.03844), (0.7141, -0.1485, -0.03572), (0.4483, -0.1977, 0.4454), (0.5326, -0.1297, 0.2155), (0.546, -0.3288, 0.1481), (0.6421, -0.228, 0.1019), (0.6888, 0.246, -0.04088), (0.7091, 0.04234, -0.05019), (0.6046, 0.3639, -0.01632), (0.432, 0.3621, 0.2208), (0.3494, 0.2508, 0.4025), (0.3357, 0.07647, 0.7314), (0.5249, 0.2575, 0.1131), (0.6193, 0.1521, 0.02794), (0.4404, 0.1551, 0.3181), (0.5223, 0.07409, 0.1793), (0.2734, 0.3325, 0.7109), (0.06621, 0.3215, 1.008), (-0.02378, 0.2627, 1.144), (-0.01381, 0.1001, 1.199), (0.2505, 0.1629, 0.753), (0.1561, 0.08551, 1.204), (0.1663, 0.2522, 0.9998), (0.07943, 0.1788, 1.218), (-0.02082, 0.4215, 0.7762), (-0.01314, 0.6, 0.1796), (0.3589, 0.432, 0.2656), (0.3606, 0.6165, -0.01074), (0.2813, 0.699, -0.003798), (0.05875, 0.7069, -0.04547), (0.1732, 0.4332, 0.5403), (0.08457, 0.5194, 0.3742), (0.2548, 0.5303, 0.2354), (0.1675, 0.624, 0.02588), (-0.3053, 0.7357, -0.008545), (-0.1282, 0.7151, -0.0471), (-0.3808, 0.4518, 0.3532), (-0.3945, 0.637, -0.08005), (-0.2372, 0.3734, 0.6166), (-0.08758, 0.3529, 0.82), (-0.2992, 0.5388, 0.2354), (-0.2052, 0.626, 0.1093), (-0.1835, 0.4414, 0.5274), (-0.111, 0.5169, 0.4622), (-0.3133, 0.302, 0.6235), (-0.3129, 0.09091, 0.7531), (-0.1425, 0.2911, 0.9935), (-0.09578, 0.1789, 1.149), (-0.2069, 0.2146, 0.9225), (-0.1679, 0.08144, 1.27), (-0.4539, 0.3583, 0.3354), (-0.606, 0.3543, 0.02595), (-0.6891, 0.2819, -0.07565), (-0.6837, 0.07723, -0.01592), (-0.4117, 0.1722, 0.5382), (-0.4679, 0.07657, 0.2996), (-0.514, 0.2668, 0.2376), (-0.6097, 0.1687, 0.05528), (-0.7392, 0.6578, -0.002329), (-0.7028, 0.4656, -0.08046), (-0.6696, 0.7504, -0.03137), (-0.4934, 0.742, -0.01397), (-0.5365, 0.4441, 0.006666), (-0.6342, 0.5595, -0.03959), (-0.4633, 0.556, -0.06119), (-0.5658, 0.6546, -0.0624), (0.66, 0.7399, -0.03903), (0.4825, 0.7236, -0.04579), (0.7315, 0.6457, -0.112), (0.7084, 0.4581, -0.08975), (0.4499, 0.5408, 0.02367), (0.5555, 0.6404, -0.06482), (0.5361, 0.4448, -0.03918), (0.6339, 0.5409, -0.1574), (0.7651, -0.6689, -0.02548), (0.7605, -0.5027, -0.006055), (0.6495, -0.7647, -0.07087), (0.4762, -0.7723, -0.09582), (0.5483, -0.5153, 0.1809), (0.6743, -0.5771, 0.0655), (0.4636, -0.5889, 0.152), (0.5536, -0.6714, 0.05145), (-0.6455, -0.7741, -0.1009), (-0.4552, -0.7916, -0.02052), (-0.7285, -0.6621, -0.009188), (-0.7156, -0.4754, -0.06839), (-0.4616, -0.5834, 0.1841), (-0.5407, -0.6841, -0.06231), (-0.5431, -0.5034, 0.08762), (-0.6338, -0.5766, -0.03036), (-0.6304, -0.4891, -0.005408), (-0.448, -0.4922, 0.2394), (-0.4539, -0.6823, 0.05464), (0.4706, -0.6766, 0.009179), (0.4652, -0.5003, 0.1744), (0.6568, -0.5037, 0.04548), (0.6162, 0.4546, -0.09525), (0.4429, 0.4467, 0.1081), (0.4647, 0.6287, -0.04868), (-0.4779, 0.645, -0.1202), (-0.4572, 0.4513, 0.1654), (-0.6233, 0.4618, -0.007446), (-0.6054, 0.2676, 0.07014), (-0.4308, 0.2665, 0.4511), (-0.3759, 0.07819, 0.5563), (-0.2365, 0.09881, 1.015), (-0.2051, 0.3078, 0.8386), (-0.09502, 0.2661, 1.081), (-0.1043, 0.4347, 0.6476), (-0.2785, 0.4519, 0.4102), (-0.3006, 0.6393, 0.003725), (0.2682, 0.617, 0.04826), (0.2661, 0.432, 0.4256), (0.07724, 0.4236, 0.7068), (0.07397, 0.2543, 1.12), (0.2622, 0.2501, 0.7472), (0.2485, 0.07696, 0.8785), (0.4297, 0.07531, 0.4589), (0.4344, 0.2578, 0.3161), (0.6059, 0.2589, 0.04419), (0.6428, -0.3274, 0.04938), (0.453, -0.3101, 0.2771), (0.4369, -0.1063, 0.5929), (0.187, -0.1026, 1.062), (0.2737, -0.3014, 0.6846), (0.09622, -0.3114, 0.8467), (0.1084, -0.5084, 0.3177), (0.2848, -0.4987, 0.274), (0.2893, -0.6822, -0.006238), (-0.265, -0.6945, 0.08184), (-0.2629, -0.4927, 0.3832), (-0.07326, -0.5046, 0.3548), (-0.08001, -0.3075, 0.8623), (-0.255, -0.2963, 0.7359), (-0.2491, -0.09962, 0.9635), (-0.4263, -0.1094, 0.5448), (-0.4337, -0.3013, 0.4485), (-0.621, -0.3137, 0.06039), (-0.6066, -0.1275, 0.1446), (-0.1051, -0.1011, 1.264), (-0.06736, -0.6975, -0.006419), (0.1145, -0.6863, -0.02966), (0.07354, -0.1073, 1.232), (0.6261, -0.1345, 0.08976), (0.6135, 0.05516, 0.0902), (0.0757, 0.08417, 1.311), (0.07327, 0.6107, 0.1726), (-0.1141, 0.6202, 0.1156), (-0.09009, 0.09039, 1.298), (-0.6011, 0.072, 0.13), (-0.6519, 0.6546, -0.05809), (0.6475, 0.6424, -0.1194), (0.6581, -0.6682, -0.02164), (-0.6414, -0.6687, -0.05042), (-0.04892, 0.09563, 1.211), (-0.04881, 0.001402, 1.346), (-0.07436, 0.7089, -0.08074), (-0.0596, 0.6093, 0.1061), (-0.008862, -0.6917, -0.05368), (-0.02039, -0.7894, -0.1117), (-0.03923, -0.1066, 1.229), (-0.03013, -0.307, 0.8585), (-0.03262, -0.4176, 0.517), (-0.02112, -0.5089, 0.2205), (-0.05922, 0.4276, 0.7294), (-0.05602, 0.3446, 0.8838), (-0.05657, 0.2643, 1.124), (-0.05408, 0.1815, 1.161), (-0.05794, 0.5124, 0.5089), (-0.01324, -0.5948, 0.04282), (-0.03396, -0.2033, 1.088)], [], [(2, 217, 288, 219), (1, 209, 287, 211), (0, 201, 286, 203), (3, 193, 285, 195), (7, 88, 284, 188), (8, 154, 289, 290), (6, 291, 292, 160), (6, 160, 281, 164), (8, 126, 280, 154), (5, 142, 279, 132), (5, 132, 278, 136), (8, 98, 277, 126), (4, 114, 276, 104), (4, 104, 293, 294), (8, 290, 295, 98), (7, 82, 273, 88), (15, 84, 272, 81), (24, 85, 271, 83), (20, 87, 270, 86), (20, 86, 269, 93), (24, 95, 268, 85), (18, 97, 296, 297), (18, 297, 298, 103), (24, 106, 265, 95), (10, 107, 264, 105), (9, 115, 263, 113), (23, 117, 262, 116), (18, 103, 261, 118), (18, 118, 260, 97), (23, 123, 259, 117), (17, 125, 258, 124), (17, 124, 257, 131), (23, 134, 256, 123), (12, 135, 255, 133), (11, 143, 254, 141), (22, 145, 253, 144), (17, 131, 252, 146), (17, 146, 251, 125), (22, 151, 250, 145), (19, 153, 249, 152), (19, 152, 248, 159), (22, 161, 247, 151), (13, 163, 246, 162), (14, 172, 245, 169), (21, 173, 244, 171), (19, 159, 299, 300), (19, 300, 301, 153), (21, 179, 241, 173), (20, 93, 240, 180), (20, 180, 239, 87), (21, 185, 238, 179), (16, 187, 237, 186), (16, 186, 236, 194), (21, 171, 235, 185), (14, 196, 234, 172), (13, 162, 233, 202), (22, 144, 232, 161), (11, 204, 231, 143), (12, 133, 230, 210), (23, 116, 229, 134), (9, 212, 228, 115), (10, 105, 227, 218), (24, 83, 226, 106), (15, 220, 225, 84), (59, 224, 225, 220), (80, 223, 225, 224), (64, 84, 225, 223), (64, 223, 226, 83), (80, 221, 226, 223), (62, 106, 226, 221), (62, 221, 227, 105), (80, 222, 227, 221), (57, 218, 227, 222), (51, 216, 228, 212), (79, 215, 228, 216), (56, 115, 228, 215), (56, 215, 229, 116), (79, 213, 229, 215), (54, 134, 229, 213), (54, 213, 230, 133), (79, 214, 230, 213), (47, 210, 230, 214), (41, 208, 231, 204), (78, 207, 231, 208), (46, 143, 231, 207), (46, 207, 232, 144), (78, 205, 232, 207), (44, 161, 232, 205), (44, 205, 233, 162), (78, 206, 233, 205), (37, 202, 233, 206), (31, 200, 234, 196), (77, 199, 234, 200), (36, 172, 234, 199), (36, 199, 235, 171), (77, 197, 235, 199), (34, 185, 235, 197), (34, 197, 236, 186), (77, 198, 236, 197), (25, 194, 236, 198), (26, 192, 237, 187), (76, 191, 237, 192), (34, 186, 237, 191), (34, 191, 238, 185), (76, 189, 238, 191), (33, 179, 238, 189), (33, 189, 239, 180), (76, 190, 239, 189), (27, 87, 239, 190), (28, 184, 240, 93), (75, 183, 240, 184), (33, 180, 240, 183), (33, 183, 241, 179), (75, 181, 241, 183), (35, 173, 241, 181), (35, 181, 242, 174), (75, 182, 242, 181), (30, 153, 301, 302), (29, 303, 299, 159), (74, 177, 243, 178), (35, 174, 243, 177), (35, 177, 244, 173), (74, 175, 244, 177), (36, 171, 244, 175), (36, 175, 245, 172), (74, 176, 245, 175), (32, 169, 245, 176), (38, 168, 246, 163), (73, 167, 246, 168), (44, 162, 246, 167), (44, 167, 247, 161), (73, 165, 247, 167), (43, 151, 247, 165), (43, 165, 248, 152), (73, 166, 248, 165), (29, 159, 248, 166), (30, 158, 249, 153), (72, 157, 249, 158), (43, 152, 249, 157), (43, 157, 250, 151), (72, 155, 250, 157), (45, 145, 250, 155), (45, 155, 251, 146), (72, 156, 251, 155), (40, 125, 251, 156), (39, 150, 252, 131), (71, 149, 252, 150), (45, 146, 252, 149), (45, 149, 253, 145), (71, 147, 253, 149), (46, 144, 253, 147), (46, 147, 254, 143), (71, 148, 254, 147), (42, 141, 254, 148), (48, 140, 255, 135), (70, 139, 255, 140), (54, 133, 255, 139), (54, 139, 256, 134), (70, 137, 256, 139), (53, 123, 256, 137), (53, 137, 257, 124), (70, 138, 257, 137), (39, 131, 257, 138), (40, 130, 258, 125), (69, 129, 258, 130), (53, 124, 258, 129), (53, 129, 259, 123), (69, 127, 259, 129), (55, 117, 259, 127), (55, 127, 260, 118), (69, 128, 260, 127), (50, 97, 260, 128), (49, 122, 261, 103), (68, 121, 261, 122), (55, 118, 261, 121), (55, 121, 262, 117), (68, 119, 262, 121), (56, 116, 262, 119), (56, 119, 263, 115), (68, 120, 263, 119), (52, 113, 263, 120), (58, 112, 264, 107), (67, 111, 264, 112), (62, 105, 264, 111), (62, 111, 265, 106), (67, 109, 265, 111), (61, 95, 265, 109), (61, 109, 266, 96), (67, 110, 266, 109), (49, 103, 298, 304), (50, 305, 296, 97), (66, 101, 267, 102), (61, 96, 267, 101), (61, 101, 268, 95), (66, 99, 268, 101), (63, 85, 268, 99), (63, 99, 269, 86), (66, 100, 269, 99), (28, 93, 269, 100), (27, 92, 270, 87), (65, 91, 270, 92), (63, 86, 270, 91), (63, 91, 271, 85), (65, 89, 271, 91), (64, 83, 271, 89), (64, 89, 272, 84), (65, 90, 272, 89), (60, 81, 272, 90), (60, 90, 273, 82), (65, 92, 273, 90), (27, 88, 273, 92), (28, 100, 274, 94), (66, 102, 274, 100), (50, 98, 295, 305), (49, 304, 293, 104), (67, 112, 275, 110), (58, 108, 275, 112), (52, 120, 276, 114), (68, 122, 276, 120), (49, 104, 276, 122), (50, 128, 277, 98), (69, 130, 277, 128), (40, 126, 277, 130), (39, 138, 278, 132), (70, 140, 278, 138), (48, 136, 278, 140), (42, 148, 279, 142), (71, 150, 279, 148), (39, 132, 279, 150), (40, 156, 280, 126), (72, 158, 280, 156), (30, 154, 280, 158), (29, 166, 281, 160), (73, 168, 281, 166), (38, 164, 281, 168), (32, 176, 282, 170), (74, 178, 282, 176), (29, 160, 292, 303), (30, 302, 289, 154), (75, 184, 283, 182), (28, 94, 283, 184), (27, 190, 284, 88), (76, 192, 284, 190), (26, 188, 284, 192), (25, 198, 285, 193), (77, 200, 285, 198), (31, 195, 285, 200), (37, 206, 286, 201), (78, 208, 286, 206), (41, 203, 286, 208), (47, 214, 287, 209), (79, 216, 287, 214), (51, 211, 287, 216), (57, 222, 288, 217), (80, 224, 288, 222), (59, 219, 288, 224), (302, 182, 283, 289), (292, 282, 178, 303), (304, 110, 275, 293), (295, 274, 102, 305), (305, 102, 267, 296), (298, 266, 110, 304), (303, 178, 243, 299), (301, 242, 182, 302), (300, 174, 242, 301), (299, 243, 174, 300), (297, 96, 266, 298), (296, 267, 96, 297), (290, 94, 274, 295), (293, 275, 108, 294), (291, 170, 282, 292), (289, 283, 94, 290)])
me_cube_002.polygons.foreach_set('use_smooth', [True] * 272)
_k = {(209, 287): 0.03922, (211, 287): 0.01176, (8, 154): 1.0, (94, 283): 1.0, (8, 126): 1.0, (126, 280): 1.0, (154, 280): 1.0, (8, 98): 1.0, (98, 277): 0.67843, (126, 277): 0.77255, (94, 274): 0.59608, (24, 83): 0.06667, (18, 97): 0.03137, (24, 106): 0.15686, (106, 265): 0.38039, (10, 107): 0.70196, (107, 264): 0.81961, (105, 264): 1.0, (10, 105): 1.0, (116, 262): 0.14118, (23, 116): 0.28235, (118, 260): 0.32549, (97, 260): 0.27059, (23, 123): 0.07843, (123, 259): 0.8, (117, 259): 0.18431, (17, 125): 0.55686, (125, 258): 1.0, (124, 258): 0.83137, (17, 124): 0.77647, (124, 257): 0.49412, (23, 134): 0.29804, (134, 256): 0.25098, (123, 256): 0.05882, (12, 135): 0.01569, (135, 255): 0.03137, (133, 255): 0.58039, (12, 133): 0.42353, (22, 145): 0.63529, (145, 253): 0.29412, (144, 253): 0.10196, (22, 144): 0.3098, (17, 146): 0.00784, (146, 251): 0.01176, (125, 251): 0.41961, (22, 151): 1.0, (151, 250): 1.0, (145, 250): 0.66275, (19, 153): 0.24706, (153, 249): 0.73333, (152, 249): 0.41176, (19, 152): 0.04314, (152, 248): 0.00392, (19, 159): 0.02353, (22, 161): 0.41569, (161, 247): 0.41569, (151, 247): 1.0, (21, 173): 0.53333, (173, 244): 0.38431, (21, 171): 0.02353, (174, 243): 0.37255, (174, 242): 0.43137, (21, 179): 0.52941, (179, 241): 1.0, (173, 241): 1.0, (180, 240): 0.12941, (21, 185): 0.01176, (179, 238): 0.2902, (161, 232): 0.00392, (133, 230): 1.0, (210, 230): 0.66275, (12, 210): 0.15294, (116, 229): 0.99608, (134, 229): 1.0, (212, 228): 0.01569, (115, 228): 0.08235, (105, 227): 1.0, (218, 227): 0.89412, (10, 218): 0.76078, (83, 226): 0.39608, (106, 226): 0.81569, (80, 223): 0.36078, (223, 225): 0.02745, (80, 224): 0.07843, (64, 223): 0.14118, (223, 226): 0.57647, (64, 83): 0.09412, (80, 221): 0.97255, (221, 226): 1.0, (62, 106): 1.0, (62, 221): 1.0, (221, 227): 1.0, (62, 105): 1.0, (80, 222): 0.44314, (222, 227): 0.7451, (57, 218): 0.23922, (57, 222): 0.17647, (51, 216): 0.13725, (216, 228): 0.44706, (79, 215): 1.0, (215, 228): 0.78824, (79, 216): 1.0, (56, 115): 0.12941, (56, 215): 0.83137, (215, 229): 1.0, (56, 116): 0.51765, (79, 213): 1.0, (213, 229): 1.0, (54, 134): 1.0, (54, 213): 1.0, (213, 230): 1.0, (54, 133): 1.0, (79, 214): 1.0, (214, 230): 1.0, (47, 210): 0.16471, (47, 214): 0.38039, (189, 238): 0.01176, (33, 179): 0.77255, (33, 189): 0.25882, (33, 180): 0.23137, (28, 184): 0.6902, (184, 240): 0.14902, (28, 93): 0.04706, (75, 183): 0.60392, (183, 240): 0.5098, (75, 184): 0.56471, (33, 183): 0.77255, (183, 241): 1.0, (75, 181): 0.56471, (181, 241): 0.86667, (35, 173): 0.87843, (35, 181): 0.64706, (181, 242): 0.53333, (35, 174): 0.56863, (75, 182): 0.54902, (182, 242): 0.58039, (30, 153): 1.0, (178, 243): 0.05098, (74, 177): 0.00784, (177, 243): 0.31765, (35, 177): 0.61176, (177, 244): 0.19216, (73, 167): 0.01176, (167, 247): 0.25882, (73, 165): 0.24706, (165, 247): 0.7098, (43, 151): 0.8, (43, 165): 0.48235, (165, 248): 0.26667, (43, 152): 0.11765, (166, 248): 0.02745, (30, 158): 1.0, (158, 249): 1.0, (72, 157): 0.88627, (157, 249): 0.66275, (72, 158): 1.0, (43, 157): 0.41176, (157, 250): 0.69804, (72, 155): 0.61961, (155, 250): 0.6902, (45, 145): 0.27843, (45, 155): 0.29804, (155, 251): 0.23529, (45, 146): 0.05098, (72, 156): 1.0, (156, 251): 0.86275, (40, 125): 0.85882, (40, 156): 1.0, (45, 149): 0.01569, (149, 253): 0.01569, (140, 255): 0.00784, (70, 139): 0.06275, (139, 255): 0.4, (54, 139): 0.98431, (139, 256): 0.21176, (53, 123): 1.0, (53, 137): 0.73333, (137, 257): 0.07843, (53, 124): 1.0, (40, 130): 1.0, (130, 258): 1.0, (69, 129): 0.97255, (129, 258): 1.0, (69, 130): 1.0, (53, 129): 0.87843, (129, 259): 1.0, (69, 127): 1.0, (127, 259): 0.86275, (55, 117): 0.01569, (55, 127): 0.4, (127, 260): 0.79216, (55, 118): 0.08627, (69, 128): 0.8549, (128, 260): 0.49412, (50, 97): 1.0, (50, 128): 0.52549, (119, 262): 0.00392, (56, 119): 0.07843, (58, 112): 0.18039, (112, 264): 0.7451, (58, 107): 0.19608, (67, 111): 0.62353, (111, 264): 1.0, (67, 112): 0.33333, (62, 111): 1.0, (111, 265): 0.62745, (67, 109): 0.03137, (109, 265): 0.00784, (67, 110): 0.01569, (28, 100): 0.0549, (28, 94): 0.99608, (50, 98): 1.0, (112, 275): 0.04706, (128, 277): 0.63137, (130, 277): 0.81569, (40, 126): 1.0, (156, 280): 1.0, (158, 280): 1.0, (30, 154): 1.0, (182, 283): 1.0, (184, 283): 1.0, (214, 287): 0.41961, (47, 209): 0.03137, (216, 287): 0.34902, (222, 288): 0.04314, (30, 302): 1.0, (182, 302): 1.0, (154, 289): 1.0, (283, 289): 1.0, (98, 295): 0.19216, (274, 295): 0.19216, (50, 305): 0.09412, (102, 305): 0.09412, (159, 299): 0.12549, (243, 299): 0.12549, (153, 301): 0.45882, (242, 301): 0.45882, (19, 300): 0.17647, (174, 300): 0.17647, (8, 290): 1.0, (94, 290): 1.0}
me_cube_002.attributes.new('crease_edge', 'FLOAT', 'EDGE').data.foreach_set('value', [_k.get((min(e.vertices), max(e.vertices)), 0.0) for e in me_cube_002.edges])
me_cube_002.materials.append(mat_stone_concrete_001)
me_cube_002.use_remesh_preserve_volume = False
me_cube_002.use_remesh_preserve_attributes = False
me_cube_002.use_mirror_vertex_groups = False
me_cube_002.update()

# ---- curves / text
cu_curve_001 = bpy.data.curves.new('Curve.001', 'CURVE')
cu_curve_001.dimensions = '3D'
_sp = cu_curve_001.splines.new('BEZIER'); _sp.bezier_points.add(3)
_sp.bezier_points.foreach_set('co', [3.0, -5.0, 0.0, 3.0, -2.0, 0.0, 1.0, 0.0, 0.0, 0.3, 0.0, 0.0])
_sp.bezier_points.foreach_set('handle_left', [3.0, -6.171, 0.0, 3.0, -3.0, 0.0, 2.0, -1.67e-22, 0.0, 0.3991, 1.455e-23, 0.0])
_sp.bezier_points.foreach_set('handle_right', [3.0, -3.829, 0.0, 3.0, -1.0, 0.0, 0.7598, 4.013e-23, 0.0, 0.02671, -4.01e-23, 0.0])
for _p, _l, _r in zip(_sp.bezier_points, ['AUTO', 'ALIGNED', 'ALIGNED', 'ALIGNED'], ['AUTO', 'FREE', 'ALIGNED', 'ALIGNED']): _p.handle_left_type = _l; _p.handle_right_type = _r
_sp.radius_interpolation = 'EASE'
_sp.order_u = 2
_sp.order_v = 2
cu_curve_001.materials.append(mat_metal_corroded)
cu_curve_001.use_path_clamp = True
cu_curve_001.use_deform_bounds = True
cu_curve_001.use_radius = False
cu_curve_001.bevel_mode = 'OBJECT'
cu_curve_001.bevel_resolution = 0
cu_curve_001.resolution_u = 6
cu_curve_001.resolution_v = 6
cu_curve_001.fill_mode = 'HALF'
cu_curve_001.twist_mode = 'Z_UP'
cu_curve = bpy.data.curves.new('Curve', 'CURVE')
cu_curve.dimensions = '3D'
_sp = cu_curve.splines.new('BEZIER'); _sp.bezier_points.add(3)
_sp.bezier_points.foreach_set('co', [3.0, -5.0, 0.0, 3.0, -2.0, 0.0, 1.0, 0.0, 0.0, 0.3, 0.0, 0.0])
_sp.bezier_points.foreach_set('handle_left', [3.0, -6.171, 0.0, 3.0, -3.0, 0.0, 2.0, -1.67e-22, 0.0, 0.3991, 1.455e-23, 0.0])
_sp.bezier_points.foreach_set('handle_right', [3.0, -3.829, 0.0, 3.0, -1.0, 0.0, 0.7598, 4.013e-23, 0.0, 0.02671, -4.01e-23, 0.0])
for _p, _l, _r in zip(_sp.bezier_points, ['AUTO', 'ALIGNED', 'ALIGNED', 'ALIGNED'], ['AUTO', 'FREE', 'ALIGNED', 'ALIGNED']): _p.handle_left_type = _l; _p.handle_right_type = _r
_sp.radius_interpolation = 'EASE'
_sp.order_u = 2
_sp.order_v = 2
cu_curve.materials.append(mat_metal_corroded)
cu_curve.use_path_clamp = True
cu_curve.use_deform_bounds = True
cu_curve.use_radius = False
cu_curve.bevel_mode = 'OBJECT'
cu_curve.bevel_resolution = 0
cu_curve.resolution_u = 6
cu_curve.resolution_v = 6
cu_curve.fill_mode = 'HALF'
cu_curve.twist_mode = 'Z_UP'
cu_rail_profile = bpy.data.curves.new('Rail_Profile', 'CURVE')
cu_rail_profile.dimensions = '3D'
_sp = cu_rail_profile.splines.new('BEZIER'); _sp.bezier_points.add(7)
_sp.bezier_points.foreach_set('co', [0.2, 0.1, 0.0, 0.2, 3.821e-16, 0.0, 0.0, 0.0, 0.0, -0.1998, -4.181e-05, 0.0, -0.2, 0.1, 0.0, -0.1, 0.6, 0.0, -2.11e-22, 1.0, 0.0, 0.1, 0.6, 0.0])
_sp.bezier_points.foreach_set('handle_left', [0.1, 0.1, 0.0, 0.2, 0.05, 0.0, 0.07808, 8.17e-06, 0.0, -0.15, -2.866e-16, 0.0, -0.2, -3.821e-16, 0.0, -0.1, 0.45, 0.0, -0.4, 1.0, 0.0, 0.1, 0.8, 0.0])
_sp.bezier_points.foreach_set('handle_right', [0.2, 3.821e-16, 0.0, 0.16, 3.057e-16, 0.0, -0.07801, -8.162e-06, 0.0, -0.1998, 0.04996, 0.0, -0.1, 0.1, 0.0, -0.1, 0.8, 0.0, 0.4, 1.0, 0.0, 0.1, 0.45, 0.0])
for _p, _l, _r in zip(_sp.bezier_points, ['FREE', 'FREE', 'AUTO', 'FREE', 'FREE', 'ALIGNED', 'ALIGNED', 'FREE'], ['FREE', 'FREE', 'AUTO', 'FREE', 'FREE', 'ALIGNED', 'ALIGNED', 'FREE']): _p.handle_left_type = _l; _p.handle_right_type = _r
_sp.radius_interpolation = 'EASE'
_sp.order_u = 2
_sp.order_v = 2
_sp.use_cyclic_u = True
_sp = cu_rail_profile.splines.new('BEZIER'); _sp.bezier_points.add(7)
_sp.bezier_points.foreach_set('co', [5.2, 0.1, 0.0, 5.2, 9.936e-15, 0.0, 5.0, 9.553e-15, 0.0, 4.8, -4.181e-05, 0.0, 4.8, 0.1, 0.0, 4.9, 0.6, 0.0, 5.0, 1.0, 0.0, 5.1, 0.6, 0.0])
_sp.bezier_points.foreach_set('handle_left', [5.1, 0.1, 0.0, 5.2, 0.05, 0.0, 5.078, 8.17e-06, 0.0, 4.85, 9.267e-15, 0.0, 4.8, 9.171e-15, 0.0, 4.9, 0.45, 0.0, 4.6, 1.0, 0.0, 5.1, 0.8, 0.0])
_sp.bezier_points.foreach_set('handle_right', [5.2, 9.936e-15, 0.0, 5.16, 9.859e-15, 0.0, 4.922, -8.162e-06, 0.0, 4.8, 0.04996, 0.0, 4.9, 0.1, 0.0, 4.9, 0.8, 0.0, 5.4, 1.0, 0.0, 5.1, 0.45, 0.0])
for _p, _l, _r in zip(_sp.bezier_points, ['FREE', 'FREE', 'AUTO', 'FREE', 'FREE', 'ALIGNED', 'ALIGNED', 'FREE'], ['FREE', 'FREE', 'AUTO', 'FREE', 'FREE', 'ALIGNED', 'ALIGNED', 'FREE']): _p.handle_left_type = _l; _p.handle_right_type = _r
_sp.radius_interpolation = 'EASE'
_sp.order_u = 2
_sp.order_v = 2
_sp.use_cyclic_u = True
cu_rail_profile.use_path_clamp = True
cu_rail_profile.use_deform_bounds = True
cu_rail_profile.use_radius = False
cu_rail_profile.bevel_resolution = 0
cu_rail_profile.resolution_u = 6
cu_rail_profile.resolution_v = 6
cu_rail_profile.fill_mode = 'HALF'
cu_rail_profile.twist_mode = 'Z_UP'

# ---- objects
ob_rail_curve_001 = bpy.data.objects.new('Rail_Curve.001', cu_curve_001)
ob_rail_curve = bpy.data.objects.new('Rail_Curve', cu_curve)
ob_rail_profile = bpy.data.objects.new('Rail_Profile', cu_rail_profile)
ob_plane_002 = bpy.data.objects.new('Plane.002', me_mesh)
ob_tunnel = bpy.data.objects.new('Tunnel', me_tunnel)
ob_plane_001 = bpy.data.objects.new('Plane.001', me_plane_001)
ob_plane = bpy.data.objects.new('Plane', me_plane)
ob_mountain = bpy.data.objects.new('Mountain', me_mountain)
ob_default_sun = bpy.data.objects.new('Default_Sun', light_default_sun)
ob_camera_128x48 = bpy.data.objects.new('Camera_128x48', cam_camera_128x48)
ob_camera_64x24 = bpy.data.objects.new('Camera_64x24', cam_camera_64x24)
ob_plane_128x48 = bpy.data.objects.new('Plane_128x48', me_plane_128x48)
ob_plane_64x24 = bpy.data.objects.new('Plane_64x24', me_plane_64x24)
ob_plane_003 = bpy.data.objects.new('Plane.003', me_plane_002)
ob_tunnel_001 = bpy.data.objects.new('Tunnel.001', me_tunnel_001)
ob_cube_002 = bpy.data.objects.new('Cube.002', me_cube_002)

# ---- transforms, parenting, visibility, modifiers, constraints
ob_rail_curve_001.location = (-1.0, 3.0, -9.883e-23)
ob_rail_curve_001.lock_rotations_4d = False
ob_rail_curve_001.empty_display_type = 'ARROWS'
ob_rail_curve_001.color = (0.0, 0.0, 0.0, 1.0)
ob_rail_curve_001.lineart.crease_threshold = 0.0
ob_rail_curve.location = (-1.0, 3.0, -9.883e-23)
ob_rail_curve.lock_rotations_4d = False
ob_rail_curve.empty_display_type = 'ARROWS'
ob_rail_curve.color = (0.0, 0.0, 0.0, 1.0)
ob_rail_curve.lineart.crease_threshold = 0.0
ob_rail_profile.location = (-1.0, 3.0, 9.327e-31)
ob_rail_profile.rotation_euler = (1.571, 6.426e-41, 1.571)
ob_rail_profile.scale = (0.1, 0.1, 0.1)
ob_rail_profile.lock_rotations_4d = False
ob_rail_profile.empty_display_type = 'ARROWS'
ob_rail_profile.color = (0.0, 0.0, 0.0, 1.0)
ob_rail_profile.lineart.crease_threshold = 0.0
ob_plane_002.location = (0.0, 0.0, 0.0)
ob_plane_002.lock_rotations_4d = False
ob_plane_002.empty_display_type = 'ARROWS'
ob_plane_002.color = (0.0, 0.0, 0.0, 1.0)
ob_plane_002.lineart.crease_threshold = 0.0
ob_tunnel.location = (1.25, 0.0, 0.0)
ob_tunnel.lock_rotations_4d = False
ob_tunnel.empty_display_type = 'ARROWS'
ob_tunnel.color = (0.0, 0.0, 0.0, 1.0)
ob_tunnel.lineart.crease_threshold = 0.0
ob_plane_001.location = (1.5, 0.5, 0.0)
ob_plane_001.lock_rotations_4d = False
ob_plane_001.empty_display_type = 'ARROWS'
ob_plane_001.color = (0.0, 0.0, 0.0, 1.0)
ob_plane_001.lineart.crease_threshold = 0.0
ob_plane.location = (0.0, 0.0, 0.0)
ob_plane.lock_rotations_4d = False
ob_plane.empty_display_type = 'ARROWS'
ob_plane.color = (0.0, 0.0, 0.0, 1.0)
ob_plane.lineart.crease_threshold = 0.0
ob_mountain.location = (0.0, 0.0, 0.0)
ob_mountain.scale = (2.0, 2.0, 1.0)
ob_mountain.lock_rotations_4d = False
ob_mountain.empty_display_type = 'ARROWS'
ob_mountain.color = (0.0, 0.0, 0.0, 1.0)
ob_mountain.lineart.crease_threshold = 0.0
_m = ob_mountain.modifiers.new('Subdivision', 'SUBSURF')
_m.uv_smooth = 'NONE'
_m.levels = 2
_m.render_levels = 3
ob_default_sun.location = (-5.0, -5.0, 8.0)
ob_default_sun.rotation_euler = (0.7854, -0.0, -0.7854)
ob_default_sun.lock_rotations_4d = False
ob_default_sun.empty_display_type = 'ARROWS'
ob_default_sun.color = (0.0, 0.0, 0.0, 1.0)
ob_default_sun.lineart.crease_threshold = 0.0
ob_camera_128x48.location = (3.97, -3.947, 8.176)
ob_camera_128x48.rotation_euler = (1.038, 0.0, 0.7854)
ob_camera_128x48.lock_rotations_4d = False
ob_camera_128x48.empty_display_type = 'ARROWS'
ob_camera_128x48.color = (0.0, 0.0, 0.0, 0.0)
ob_camera_128x48.display_type = 'WIRE'
ob_camera_128x48.lineart.crease_threshold = 0.0
ob_camera_64x24.location = (3.955, -3.963, 5.833)
ob_camera_64x24.rotation_euler = (1.038, 0.0, 0.7854)
ob_camera_64x24.lock_rotations_4d = False
ob_camera_64x24.empty_display_type = 'ARROWS'
ob_camera_64x24.color = (0.0, 0.0, 0.0, 0.0)
ob_camera_64x24.display_type = 'WIRE'
ob_camera_64x24.lineart.crease_threshold = 0.0
ob_plane_128x48.location = (0.0, 0.0, 0.0)
ob_plane_128x48.scale = (2.0, 2.0, 2.0)
ob_plane_128x48.lock_rotations_4d = False
ob_plane_128x48.empty_display_type = 'ARROWS'
ob_plane_128x48.color = (0.0, 0.0, 0.0, 1.0)
ob_plane_128x48.lineart.crease_threshold = 0.0
ob_plane_64x24.location = (0.0, 0.0, 0.0)
ob_plane_64x24.lock_rotations_4d = False
ob_plane_64x24.empty_display_type = 'ARROWS'
ob_plane_64x24.color = (0.0, 0.0, 0.0, 1.0)
ob_plane_64x24.lineart.crease_threshold = 0.0
ob_plane_003.location = (0.0, 0.0, 0.0)
ob_plane_003.lock_rotations_4d = False
ob_plane_003.empty_display_type = 'ARROWS'
ob_plane_003.color = (0.0, 0.0, 0.0, 1.0)
ob_plane_003.lineart.crease_threshold = 0.0
ob_tunnel_001.location = (1.25, 0.0, 0.0)
ob_tunnel_001.lock_rotations_4d = False
ob_tunnel_001.empty_display_type = 'ARROWS'
ob_tunnel_001.color = (0.0, 0.0, 0.0, 1.0)
ob_tunnel_001.lineart.crease_threshold = 0.0
ob_cube_002.location = (0.0, 0.0, 0.0)
ob_cube_002.scale = (2.0, 2.0, 1.0)
ob_cube_002.lock_rotations_4d = False
ob_cube_002.empty_display_type = 'ARROWS'
ob_cube_002.color = (0.0, 0.0, 0.0, 1.0)
ob_cube_002.lineart.crease_threshold = 0.0
_m = ob_cube_002.modifiers.new('Subdivision', 'SUBSURF')
_m.uv_smooth = 'NONE'
_m.levels = 2
_m.render_levels = 3
cu_curve_001.bevel_object = ob_rail_profile
cu_curve.bevel_object = ob_rail_profile

# ---- collection membership
col_collection_1.objects.link(ob_rail_curve_001)
col_collection_1.objects.link(ob_rail_curve)
col_collection_1.objects.link(ob_rail_profile)
col_collection_1.objects.link(ob_plane_002)
col_collection_1.objects.link(ob_tunnel)
col_collection_1.objects.link(ob_plane_001)
col_collection_1.objects.link(ob_plane)
col_collection_1.objects.link(ob_mountain)
col_collection_1.objects.link(ob_default_sun)
col_collection_2.objects.link(ob_camera_128x48)
col_collection_2.objects.link(ob_camera_64x24)
col_collection_2.objects.link(ob_plane_128x48)
col_collection_2.objects.link(ob_plane_64x24)
col_collection_3.objects.link(ob_plane_003)
col_collection_3.objects.link(ob_tunnel_001)
col_collection_3.objects.link(ob_cube_002)

# ---- scene / render settings (as saved in the file)
scene.camera = ob_camera_128x48
scene.frame_start = 1; scene.frame_end = 250; scene.frame_set(1)
scene.render.engine = 'BLENDER_EEVEE_NEXT'
scene.render.image_settings.file_format = 'JPEG'
scene.render.image_settings.color_mode = 'RGB'
scene.render.image_settings.compression = 90
scene.render.resolution_x = 1024
scene.render.resolution_y = 2048
scene.render.resolution_percentage = 25
scene.render.pixel_aspect_x = 100.0
scene.render.pixel_aspect_y = 100.0
scene.render.fps = 25
scene.render.dither_intensity = 0.0
scene.render.use_compositing = False
scene.render.use_sequencer = False
scene.render.bake_bias = 0.0
scene.render.use_stamp_time = False
scene.render.use_stamp_date = False
scene.render.use_stamp_frame = False
scene.render.use_stamp_camera = False
scene.render.use_stamp_scene = False
scene.render.use_stamp_filename = False
scene.render.use_stamp_render_time = False
scene.render.stamp_font_size = 0
scene.cycles.use_denoising = False
scene.cycles.samples = 10
scene.cycles.sampling_pattern = 'TABULATED_SOBOL'
scene.cycles.light_sampling_threshold = 0.0
scene.cycles.use_adaptive_sampling = False
scene.cycles.use_light_tree = False
scene.cycles.blur_glossy = 0.0
scene.cycles.volume_bounces = 1
scene.cycles.pixel_filter_type = 'GAUSSIAN'
scene.cycles.sample_clamp_indirect = 0.0
scene.view_settings.view_transform = 'Raw'
bpy.context.view_layer.update()

